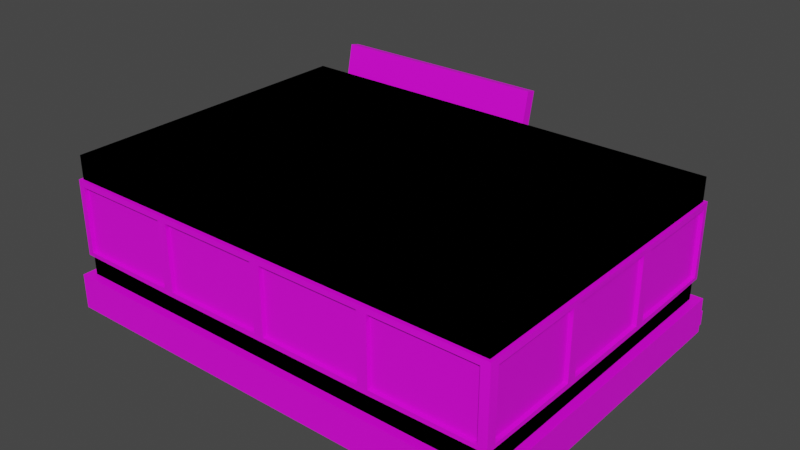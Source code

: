 # Source: Business_Building_Parts.blend  (saved by Blender 2.82.7; exported with 4.5.12 LTS)
import bpy
from mathutils import Matrix  # noqa: F401  (used for matrix-valued properties, if any)

bpy.ops.wm.read_factory_settings(use_empty=True)
scene = bpy.context.scene
scene.name = 'Scene'

# ---- images (referenced by path relative to the original .blend; pixels are not part of the script)
import os
ASSET_DIR = os.environ.get("B2B_ASSET_DIR", "")  # directory of the original .blend (textures are referenced by path, not embedded)
HERE = os.path.dirname(os.path.abspath(__file__))  # packed textures are extracted next to this script under _unpacked/

def load_image(name, relpath, width, height, colorspace="sRGB"):
    """Load a texture the original file referenced (path relative to the .blend, or extracted next to this script)."""
    p = next((c for c in (os.path.join(HERE, relpath), os.path.join(ASSET_DIR, relpath)) if relpath and os.path.exists(c)), "")
    if p:
        img = bpy.data.images.load(p, check_existing=True)
        img.name = name
    else:  # same state as the original file: an image datablock whose file is absent (Cycles renders it pink)
        img = bpy.data.images.new(name, width, height)
        img.source = "FILE"
        img.filepath = "//" + (relpath or name)
    img.colorspace_settings.name = colorspace
    return img
img_business_building_diffuse_texture_png = load_image('Business_Building_Diffuse_Texture.png', 'Business_Building_Diffuse_Texture.png', 1024, 1024, 'sRGB')

# ---- materials (node trees are filled in below, after node groups)
mat_business_building = bpy.data.materials.new('Business_Building')

# ---- node groups
ng_auto_smooth = bpy.data.node_groups.new('Auto Smooth', 'GeometryNodeTree')
_s = ng_auto_smooth.interface.new_socket(name='Geometry', in_out='OUTPUT', socket_type='NodeSocketGeometry')
_s = ng_auto_smooth.interface.new_socket(name='Geometry', in_out='INPUT', socket_type='NodeSocketGeometry')
_s = ng_auto_smooth.interface.new_socket(name='Angle', in_out='INPUT', socket_type='NodeSocketFloat')
_s.subtype = 'ANGLE'
_s.min_value = 0.0
_s.max_value = 3.142
ng_auto_smooth.is_modifier = True
_N = ng_auto_smooth.nodes; _L = ng_auto_smooth.links
n0 = _N.new('NodeGroupOutput'); n0.name = 'Group Output'; n0.location = (480, -100)
n1 = _N.new('NodeGroupInput'); n1.name = 'Group Input'; n1.location = (-420, -300)
n2 = _N.new('NodeGroupInput'); n2.name = 'Group Input.001'; n2.location = (-60, -100)
n3 = _N.new('GeometryNodeSetShadeSmooth'); n3.name = 'Set Shade Smooth'; n3.location = (120, -100)
n3.domain = 'EDGE'
n4 = _N.new('GeometryNodeSetShadeSmooth'); n4.name = 'Set Shade Smooth.001'; n4.location = (300, -100)
n5 = _N.new('GeometryNodeInputMeshEdgeAngle'); n5.name = 'Edge Angle'; n5.location = (-420, -220)
n6 = _N.new('GeometryNodeInputEdgeSmooth'); n6.name = 'Is Edge Smooth'; n6.location = (-60, -160)
n7 = _N.new('GeometryNodeInputShadeSmooth'); n7.name = 'Is Face Smooth'; n7.location = (-240, -340)
n8 = _N.new('FunctionNodeBooleanMath'); n8.name = 'Boolean Math'; n8.location = (-60, -220)
n9 = _N.new('FunctionNodeCompare'); n9.name = 'Compare'; n9.location = (-240, -180)
n9.operation = 'LESS_EQUAL'
_L.new(n5.outputs[0], n9.inputs[0])
_L.new(n4.outputs[0], n0.inputs[0])
_L.new(n1.outputs[1], n9.inputs[1])
_L.new(n9.outputs[0], n8.inputs[0])
_L.new(n7.outputs[0], n8.inputs[1])
_L.new(n2.outputs[0], n3.inputs[0])
_L.new(n6.outputs[0], n3.inputs[1])
_L.new(n3.outputs[0], n4.inputs[0])
_L.new(n8.outputs[0], n3.inputs[2])
n0.is_active_output = True

# ---- material node trees
mat_business_building.use_nodes = True; mat_business_building.node_tree.nodes.clear()
_N = mat_business_building.node_tree.nodes; _L = mat_business_building.node_tree.links
n0 = _N.new('ShaderNodeBsdfPrincipled'); n0.name = 'Principled BSDF'; n0.location = (10, 300)
n0.distribution = 'GGX'
n0.subsurface_method = 'BURLEY'
n0.inputs[3].default_value = 1.45
n0.inputs[27].default_value = (0.0, 0.0, 0.0, 1.0)
n0.inputs[28].default_value = 1.0
n1 = _N.new('ShaderNodeOutputMaterial'); n1.name = 'Material Output'; n1.location = (300, 300)
n2 = _N.new('ShaderNodeTexImage'); n2.name = 'Image Texture'; n2.location = (-280, 280)
n2.image = img_business_building_diffuse_texture_png
_L.new(n0.outputs[0], n1.inputs[0])
_L.new(n2.outputs[0], n0.inputs[0])
n1.is_active_output = True

# ---- world
world_world = bpy.data.worlds.new('World'); scene.world = world_world
world_world.use_nodes = True; world_world.node_tree.nodes.clear()
_N = world_world.node_tree.nodes; _L = world_world.node_tree.links
n0 = _N.new('ShaderNodeOutputWorld'); n0.name = 'World Output'; n0.location = (300, 300)
n1 = _N.new('ShaderNodeBackground'); n1.name = 'Background'; n1.location = (10, 300)
n1.inputs[0].default_value = (0.05088, 0.05088, 0.05088, 1.0)
_L.new(n1.outputs[0], n0.inputs[0])
n0.is_active_output = True
world_world.color = (0.05088, 0.05088, 0.05088)
world_world.use_sun_shadow = False
world_world.sun_shadow_jitter_overblur = 0.0

# ---- meshes
me_cube_010 = bpy.data.meshes.new('Cube.010')
me_cube_010.from_pydata([(5.1, -3.599, -7.451e-09), (5.1, -3.599, 0.3212), (-5.1, -3.599, -7.451e-09), (-5.1, -3.599, 0.3212), (5.1, 4.0, -7.451e-09), (5.1, 4.0, 0.3212), (-5.1, 4.0, -7.451e-09), (-5.1, 4.0, 0.3212), (4.738, -3.599, -7.451e-09), (1.458, -3.599, -7.451e-09), (1.458, -3.599, 0.3212), (4.738, -3.599, 0.3212), (1.458, 4.0, -7.451e-09), (4.738, 4.0, -7.451e-09), (4.738, 4.0, 0.3212), (1.458, 4.0, 0.3212), (4.738, 3.701, 0.3212), (1.458, 3.701, 0.3212), (1.458, 3.701, -7.451e-09), (4.738, 3.701, -7.451e-09), (4.738, 4.5, -7.451e-09), (1.458, 4.5, -7.451e-09), (-5.0, -3.5, 3.5), (5.0, -3.5, 3.5), (5.0, -3.5, 0.3212), (-5.0, -3.5, 0.3212), (-5.0, 3.5, 0.3212), (5.0, 3.5, 0.3212), (5.0, 3.5, 3.5), (-5.0, 3.5, 3.5), (1.458, 3.308, 0.3212), (4.738, 3.308, 0.3212), (1.458, 3.308, 2.694), (4.738, 3.308, 2.694), (4.738, 3.547, 2.694), (1.458, 3.547, 2.694), (4.738, 3.547, 0.3212), (1.458, 3.547, 0.3212), (4.738, 3.308, 3.068), (1.458, 3.308, 3.068), (4.738, 3.608, 2.694), (4.738, 3.691, 2.779), (4.738, 3.667, 2.719), (1.458, 3.691, 2.779), (1.458, 3.608, 2.694), (1.458, 3.667, 2.719), (4.738, 3.691, 2.984), (4.738, 3.608, 3.068), (4.738, 3.667, 3.044), (1.458, 3.608, 3.068), (1.458, 3.691, 2.984), (1.458, 3.667, 3.044), (4.738, 3.589, 0.4677), (4.738, 3.589, 0.4246), (4.738, 3.589, 0.5926), (4.738, 3.589, 0.5495), (4.738, 3.589, 0.7175), (4.738, 3.589, 0.6744), (4.738, 3.589, 0.8424), (4.738, 3.589, 0.7993), (4.738, 3.589, 0.9673), (4.738, 3.589, 0.9242), (4.738, 3.589, 1.092), (4.738, 3.589, 1.049), (4.738, 3.589, 1.217), (4.738, 3.589, 1.174), (4.738, 3.589, 1.342), (4.738, 3.589, 1.299), (4.738, 3.589, 1.467), (4.738, 3.589, 1.424), (4.738, 3.589, 1.592), (4.738, 3.589, 1.549), (4.738, 3.589, 1.717), (4.738, 3.589, 1.674), (4.738, 3.589, 1.842), (4.738, 3.589, 1.798), (4.738, 3.589, 1.966), (4.738, 3.589, 1.923), (4.738, 3.589, 2.091), (4.738, 3.589, 2.048), (4.738, 3.589, 2.216), (4.738, 3.589, 2.173), (4.738, 3.589, 2.341), (4.738, 3.589, 2.298), (4.738, 3.589, 2.466), (4.738, 3.589, 2.423), (4.738, 3.589, 2.591), (4.738, 3.589, 2.548), (1.458, 3.589, 2.548), (1.458, 3.589, 2.591), (1.458, 3.589, 2.423), (1.458, 3.589, 2.466), (1.458, 3.589, 2.298), (1.458, 3.589, 2.341), (1.458, 3.589, 2.173), (1.458, 3.589, 2.216), (1.458, 3.589, 2.048), (1.458, 3.589, 2.091), (1.458, 3.589, 1.923), (1.458, 3.589, 1.966), (1.458, 3.589, 1.798), (1.458, 3.589, 1.842), (1.458, 3.589, 1.674), (1.458, 3.589, 1.717), (1.458, 3.589, 1.549), (1.458, 3.589, 1.592), (1.458, 3.589, 1.424), (1.458, 3.589, 1.467), (1.458, 3.589, 1.299), (1.458, 3.589, 1.342), (1.458, 3.589, 1.174), (1.458, 3.589, 1.217), (1.458, 3.589, 1.049), (1.458, 3.589, 1.092), (1.458, 3.589, 0.9242), (1.458, 3.589, 0.9673), (1.458, 3.589, 0.7993), (1.458, 3.589, 0.8424), (1.458, 3.589, 0.6744), (1.458, 3.589, 0.7175), (1.458, 3.589, 0.5495), (1.458, 3.589, 0.5926), (1.458, 3.589, 0.4246), (1.458, 3.589, 0.4677), (4.738, 3.308, 2.617), (4.738, 3.308, 2.522), (4.738, 3.308, 2.492), (4.738, 3.308, 2.397), (4.738, 3.308, 2.367), (4.738, 3.308, 2.272), (4.738, 3.308, 2.242), (4.738, 3.308, 2.147), (4.738, 3.308, 2.117), (4.738, 3.308, 2.022), (4.738, 3.308, 1.992), (4.738, 3.308, 1.897), (4.738, 3.308, 1.868), (4.738, 3.308, 1.772), (4.738, 3.308, 1.743), (4.738, 3.308, 1.648), (4.738, 3.308, 1.618), (4.738, 3.308, 1.523), (4.738, 3.308, 1.493), (4.738, 3.308, 1.398), (4.738, 3.308, 1.368), (4.738, 3.308, 1.273), (4.738, 3.308, 1.243), (4.738, 3.308, 1.148), (4.738, 3.308, 1.118), (4.738, 3.308, 1.023), (4.738, 3.308, 0.9933), (4.738, 3.308, 0.8982), (4.738, 3.308, 0.8684), (4.738, 3.308, 0.7733), (4.738, 3.308, 0.7435), (4.738, 3.308, 0.6484), (4.738, 3.308, 0.6186), (4.738, 3.308, 0.5235), (4.738, 3.308, 0.4937), (4.738, 3.308, 0.3986), (1.458, 3.308, 0.3986), (1.458, 3.308, 0.4937), (1.458, 3.308, 0.5235), (1.458, 3.308, 0.6186), (1.458, 3.308, 0.6484), (1.458, 3.308, 0.7435), (1.458, 3.308, 0.7733), (1.458, 3.308, 0.8684), (1.458, 3.308, 0.8982), (1.458, 3.308, 0.9933), (1.458, 3.308, 1.023), (1.458, 3.308, 1.118), (1.458, 3.308, 1.148), (1.458, 3.308, 1.243), (1.458, 3.308, 1.273), (1.458, 3.308, 1.368), (1.458, 3.308, 1.398), (1.458, 3.308, 1.493), (1.458, 3.308, 1.523), (1.458, 3.308, 1.618), (1.458, 3.308, 1.648), (1.458, 3.308, 1.743), (1.458, 3.308, 1.772), (1.458, 3.308, 1.868), (1.458, 3.308, 1.897), (1.458, 3.308, 1.992), (1.458, 3.308, 2.022), (1.458, 3.308, 2.117), (1.458, 3.308, 2.147), (1.458, 3.308, 2.242), (1.458, 3.308, 2.272), (1.458, 3.308, 2.367), (1.458, 3.308, 2.397), (1.458, 3.308, 2.492), (1.458, 3.308, 2.522), (1.458, 3.308, 2.617), (4.738, 3.547, 2.522), (4.738, 3.547, 2.617), (4.738, 3.547, 2.397), (4.738, 3.547, 2.492), (4.738, 3.547, 2.272), (4.738, 3.547, 2.367), (4.738, 3.547, 2.147), (4.738, 3.547, 2.242), (4.738, 3.547, 2.022), (4.738, 3.547, 2.117), (4.738, 3.547, 1.897), (4.738, 3.547, 1.992), (4.738, 3.547, 1.772), (4.738, 3.547, 1.868), (4.738, 3.547, 1.648), (4.738, 3.547, 1.743), (4.738, 3.547, 1.523), (4.738, 3.547, 1.618), (4.738, 3.547, 1.398), (4.738, 3.547, 1.493), (4.738, 3.547, 1.273), (4.738, 3.547, 1.368), (4.738, 3.547, 1.148), (4.738, 3.547, 1.243), (4.738, 3.547, 1.023), (4.738, 3.547, 1.118), (4.738, 3.547, 0.8982), (4.738, 3.547, 0.9933), (4.738, 3.547, 0.7733), (4.738, 3.547, 0.8684), (4.738, 3.547, 0.6484), (4.738, 3.547, 0.7435), (4.738, 3.547, 0.5235), (4.738, 3.547, 0.6186), (4.738, 3.547, 0.3986), (4.738, 3.547, 0.4937), (1.458, 3.547, 0.4937), (1.458, 3.547, 0.3986), (1.458, 3.547, 0.6186), (1.458, 3.547, 0.5235), (1.458, 3.547, 0.7435), (1.458, 3.547, 0.6484), (1.458, 3.547, 0.8684), (1.458, 3.547, 0.7733), (1.458, 3.547, 0.9933), (1.458, 3.547, 0.8982), (1.458, 3.547, 1.118), (1.458, 3.547, 1.023), (1.458, 3.547, 1.243), (1.458, 3.547, 1.148), (1.458, 3.547, 1.368), (1.458, 3.547, 1.273), (1.458, 3.547, 1.493), (1.458, 3.547, 1.398), (1.458, 3.547, 1.618), (1.458, 3.547, 1.523), (1.458, 3.547, 1.743), (1.458, 3.547, 1.648), (1.458, 3.547, 1.868), (1.458, 3.547, 1.772), (1.458, 3.547, 1.992), (1.458, 3.547, 1.897), (1.458, 3.547, 2.117), (1.458, 3.547, 2.022), (1.458, 3.547, 2.242), (1.458, 3.547, 2.147), (1.458, 3.547, 2.367), (1.458, 3.547, 2.272), (1.458, 3.547, 2.492), (1.458, 3.547, 2.397), (1.458, 3.547, 2.617), (1.458, 3.547, 2.522)], [], [(7, 3, 10, 17, 15), (2, 3, 7, 6), (4, 5, 1, 0), (9, 10, 3, 2), (6, 7, 15, 12), (14, 16, 11, 1, 5), (8, 19, 13, 4, 0), (13, 14, 5, 4), (2, 6, 12, 18, 9), (12, 15, 17, 18), (10, 9, 8, 11), (0, 1, 11, 8), (17, 16, 20, 21), (14, 13, 19, 16), (11, 16, 17, 10), (19, 8, 9, 18), (18, 17, 21), (19, 18, 21, 20), (16, 19, 20), (25, 24, 23, 22), (29, 22, 23, 28), (26, 25, 22, 29), (25, 26, 27, 24), (29, 28, 27, 26), (24, 27, 28, 23), (125, 126, 199, 196), (199, 264, 267, 196), (31, 30, 37, 36), (30, 160, 233, 37), (32, 33, 38, 39), (197, 266, 35, 34), (38, 47, 49, 39), (39, 49, 51, 50, 43, 45, 44, 35, 32), (34, 40, 42, 41, 46, 48, 47, 38, 33), (41, 43, 50, 46), (40, 44, 45, 42), (42, 45, 43, 41), (46, 50, 51, 48), (48, 51, 49, 47), (34, 35, 44, 40), (161, 162, 235, 232), (163, 164, 237, 234), (165, 166, 239, 236), (167, 168, 241, 238), (169, 170, 243, 240), (171, 172, 245, 242), (173, 174, 247, 244), (175, 176, 249, 246), (177, 178, 251, 248), (179, 180, 253, 250), (181, 182, 255, 252), (183, 184, 257, 254), (185, 186, 259, 256), (187, 188, 261, 258), (189, 190, 263, 260), (191, 192, 265, 262), (193, 194, 267, 264), (195, 32, 35, 266), (126, 125, 194, 193), (128, 127, 192, 191), (130, 129, 190, 189), (132, 131, 188, 187), (134, 133, 186, 185), (136, 135, 184, 183), (138, 137, 182, 181), (140, 139, 180, 179), (142, 141, 178, 177), (144, 143, 176, 175), (146, 145, 174, 173), (148, 147, 172, 171), (150, 149, 170, 169), (152, 151, 168, 167), (154, 153, 166, 165), (156, 155, 164, 163), (158, 157, 162, 161), (31, 159, 160, 30), (123, 52, 53, 122), (36, 37, 233, 230), (231, 232, 235, 228), (229, 234, 237, 226), (227, 236, 239, 224), (225, 238, 241, 222), (223, 240, 243, 220), (221, 242, 245, 218), (219, 244, 247, 216), (217, 246, 249, 214), (215, 248, 251, 212), (213, 250, 253, 210), (211, 252, 255, 208), (209, 254, 257, 206), (207, 256, 259, 204), (205, 258, 261, 202), (203, 260, 263, 200), (201, 262, 265, 198), (159, 31, 36, 230), (157, 158, 231, 228), (155, 156, 229, 226), (153, 154, 227, 224), (151, 152, 225, 222), (149, 150, 223, 220), (147, 148, 221, 218), (145, 146, 219, 216), (143, 144, 217, 214), (141, 142, 215, 212), (139, 140, 213, 210), (137, 138, 211, 208), (135, 136, 209, 206), (133, 134, 207, 204), (131, 132, 205, 202), (129, 130, 203, 200), (127, 128, 201, 198), (124, 33, 32, 195), (161, 232, 233, 160), (163, 234, 235, 162), (165, 236, 237, 164), (167, 238, 239, 166), (169, 240, 241, 168), (171, 242, 243, 170), (173, 244, 245, 172), (175, 246, 247, 174), (177, 248, 249, 176), (179, 250, 251, 178), (181, 252, 253, 180), (183, 254, 255, 182), (185, 256, 257, 184), (187, 258, 259, 186), (189, 260, 261, 188), (191, 262, 263, 190), (193, 264, 265, 192), (195, 266, 267, 194), (125, 196, 197, 124), (127, 198, 199, 126), (129, 200, 201, 128), (131, 202, 203, 130), (133, 204, 205, 132), (135, 206, 207, 134), (137, 208, 209, 136), (139, 210, 211, 138), (141, 212, 213, 140), (143, 214, 215, 142), (145, 216, 217, 144), (147, 218, 219, 146), (149, 220, 221, 148), (151, 222, 223, 150), (153, 224, 225, 152), (155, 226, 227, 154), (157, 228, 229, 156), (159, 230, 231, 158), (244, 219, 64, 111), (220, 243, 112, 63), (257, 256, 99, 98), (211, 210, 73, 72), (242, 221, 62, 113), (243, 242, 113, 112), (222, 241, 114, 61), (196, 267, 88, 87), (197, 196, 87, 86), (223, 222, 61, 60), (240, 223, 60, 115), (266, 197, 86, 89), (224, 239, 116, 59), (255, 254, 101, 100), (198, 265, 90, 85), (209, 208, 75, 74), (238, 225, 58, 117), (264, 199, 84, 91), (158, 161, 160, 159), (156, 163, 162, 157), (154, 165, 164, 155), (152, 167, 166, 153), (150, 169, 168, 151), (148, 171, 170, 149), (146, 173, 172, 147), (144, 175, 174, 145), (142, 177, 176, 143), (140, 179, 178, 141), (138, 181, 180, 139), (136, 183, 182, 137), (134, 185, 184, 135), (132, 187, 186, 133), (130, 189, 188, 131), (128, 191, 190, 129), (126, 193, 192, 127), (124, 195, 194, 125), (33, 124, 197, 34), (121, 54, 55, 120), (119, 56, 57, 118), (117, 58, 59, 116), (115, 60, 61, 114), (113, 62, 63, 112), (111, 64, 65, 110), (109, 66, 67, 108), (107, 68, 69, 106), (105, 70, 71, 104), (103, 72, 73, 102), (101, 74, 75, 100), (99, 76, 77, 98), (97, 78, 79, 96), (95, 80, 81, 94), (93, 82, 83, 92), (91, 84, 85, 90), (89, 86, 87, 88), (225, 224, 59, 58), (199, 198, 85, 84), (245, 244, 111, 110), (218, 245, 110, 65), (246, 217, 66, 109), (213, 212, 71, 70), (259, 258, 97, 96), (216, 247, 108, 67), (233, 232, 123, 122), (248, 215, 68, 107), (227, 226, 57, 56), (201, 200, 83, 82), (214, 249, 106, 69), (247, 246, 109, 108), (250, 213, 70, 105), (215, 214, 69, 68), (261, 260, 95, 94), (212, 251, 104, 71), (235, 234, 121, 120), (252, 211, 72, 103), (229, 228, 55, 54), (203, 202, 81, 80), (210, 253, 102, 73), (249, 248, 107, 106), (254, 209, 74, 101), (217, 216, 67, 66), (263, 262, 93, 92), (208, 255, 100, 75), (237, 236, 119, 118), (256, 207, 76, 99), (231, 230, 53, 52), (205, 204, 79, 78), (206, 257, 98, 77), (251, 250, 105, 104), (258, 205, 78, 97), (232, 231, 52, 123), (219, 218, 65, 64), (265, 264, 91, 90), (204, 259, 96, 79), (239, 238, 117, 116), (230, 233, 122, 53), (260, 203, 80, 95), (234, 229, 54, 121), (207, 206, 77, 76), (202, 261, 94, 81), (253, 252, 103, 102), (228, 235, 120, 55), (262, 201, 82, 93), (236, 227, 56, 119), (221, 220, 63, 62), (267, 266, 89, 88), (200, 263, 92, 83), (241, 240, 115, 114), (226, 237, 118, 57)])
_uv = me_cube_010.uv_layers.new(name='UVMap')
_uv.uv.foreach_set('vector', [0.01227, 0.0007727, 0.1967, 0.0007728, 0.1967, 0.168, 0.02513, 0.168, 0.01227, 0.168, 0.3909, 0.7318, 0.3808, 0.7318, 0.3808, 0.5289, 0.3909, 0.5289, 0.6616, 0.9894, 0.6515, 0.9894, 0.6515, 0.7866, 0.6616, 0.7866, 0.9802, 0.3602, 0.9903, 0.3602, 0.9903, 0.5274, 0.9802, 0.5274, 0.008053, 0.0007727, 0.01227, 0.0007727, 0.01227, 0.168, 0.008053, 0.168, 0.01227, 0.2516, 0.02513, 0.2516, 0.1967, 0.2516, 0.1967, 0.2608, 0.01227, 0.2608, 0.3928, 0.2765, 0.2187, 0.2765, 0.2056, 0.2765, 0.2056, 0.2673, 0.3928, 0.2673, 0.008053, 0.2516, 0.01227, 0.2516, 0.01227, 0.2608, 0.008053, 0.2608, 0.3928, 0.5274, 0.2056, 0.5274, 0.2056, 0.3602, 0.2187, 0.3602, 0.3928, 0.3602, 0.8773, 0.506, 0.8874, 0.506, 0.8874, 0.5201, 0.8773, 0.5201, 0.9903, 0.3602, 0.9802, 0.3602, 0.9802, 0.2765, 0.9903, 0.2765, 0.9802, 0.2673, 0.9903, 0.2673, 0.9903, 0.2765, 0.9802, 0.2765, 0.02513, 0.168, 0.02513, 0.2516, 0.0007728, 0.2516, 0.0007728, 0.168, 0.8758, 0.5201, 0.8656, 0.5201, 0.8656, 0.506, 0.8758, 0.506, 0.1967, 0.2516, 0.02513, 0.2516, 0.02513, 0.168, 0.1967, 0.168, 0.2187, 0.2765, 0.3928, 0.2765, 0.3928, 0.3602, 0.2187, 0.3602, 0.8034, 0.265, 0.7933, 0.265, 0.8034, 0.2428, 0.2187, 0.2765, 0.2187, 0.3602, 0.1983, 0.3602, 0.1983, 0.2765, 0.8641, 0.5281, 0.854, 0.5281, 0.854, 0.506, 0.772, 0.5222, 0.772, 0.2673, 0.8524, 0.2673, 0.8524, 0.5222, 0.4243, 0.0007727, 0.5888, 0.0007728, 0.5888, 0.2557, 0.4243, 0.2557, 0.854, 0.4483, 0.854, 0.2673, 0.9344, 0.2673, 0.9344, 0.4483, 0.9325, 0.785, 0.7656, 0.785, 0.7656, 0.5301, 0.9325, 0.5301, 0.4243, 0.0007727, 0.4243, 0.2557, 0.3907, 0.2557, 0.3907, 0.0007727, 0.7775, 0.1818, 0.7775, 0.0007727, 0.8579, 0.0007727, 0.8579, 0.1818, 0.903, 0.4637, 0.903, 0.4644, 0.8968, 0.4644, 0.8968, 0.4637, 0.05389, 0.8494, 0.05389, 0.9331, 0.05358, 0.9331, 0.05358, 0.8494, 0.1402, 0.846, 0.1402, 0.9297, 0.1345, 0.9297, 0.1345, 0.846, 0.9045, 0.5193, 0.9045, 0.5174, 0.9107, 0.5174, 0.9107, 0.5193, 0.3481, 0.869, 0.3481, 0.7854, 0.3576, 0.7854, 0.3576, 0.869, 0.7232, 0.7866, 0.7232, 0.8702, 0.7224, 0.8702, 0.7224, 0.7866, 0.9008, 0.7866, 0.9079, 0.7866, 0.9079, 0.8702, 0.9008, 0.8702, 0.9045, 0.4499, 0.9123, 0.4499, 0.9138, 0.4505, 0.9144, 0.452, 0.9144, 0.4572, 0.9138, 0.4587, 0.9123, 0.4593, 0.9107, 0.4593, 0.9045, 0.4593, 0.8968, 0.4593, 0.8952, 0.4593, 0.8937, 0.4587, 0.8931, 0.4572, 0.8931, 0.452, 0.8937, 0.4505, 0.8952, 0.4499, 0.903, 0.4499, 0.903, 0.4593, 0.9129, 0.7866, 0.9129, 0.8702, 0.9107, 0.8702, 0.9107, 0.7866, 0.5788, 0.6137, 0.5788, 0.5301, 0.5805, 0.5301, 0.5805, 0.6137, 0.5805, 0.6137, 0.5805, 0.5301, 0.5816, 0.5301, 0.5816, 0.6137, 0.9107, 0.7866, 0.9107, 0.8702, 0.9095, 0.8702, 0.9095, 0.7866, 0.9095, 0.7866, 0.9095, 0.8702, 0.9079, 0.8702, 0.9079, 0.7866, 0.5774, 0.6137, 0.5774, 0.5301, 0.5788, 0.5301, 0.5788, 0.6137, 0.9045, 0.515, 0.9045, 0.5142, 0.9107, 0.5142, 0.9107, 0.515, 0.9045, 0.5118, 0.9045, 0.5111, 0.9107, 0.5111, 0.9107, 0.5118, 0.9045, 0.5087, 0.9045, 0.5079, 0.9107, 0.5079, 0.9107, 0.5087, 0.9045, 0.5055, 0.9045, 0.5047, 0.9107, 0.5047, 0.9107, 0.5055, 0.9045, 0.5023, 0.9045, 0.5016, 0.9107, 0.5016, 0.9107, 0.5023, 0.9045, 0.4992, 0.9045, 0.4984, 0.9107, 0.4984, 0.9107, 0.4992, 0.9045, 0.496, 0.9045, 0.4953, 0.9107, 0.4953, 0.9107, 0.496, 0.9045, 0.4929, 0.9045, 0.4921, 0.9107, 0.4921, 0.9107, 0.4929, 0.9045, 0.4897, 0.9045, 0.489, 0.9107, 0.489, 0.9107, 0.4897, 0.9045, 0.4865, 0.9045, 0.4858, 0.9107, 0.4858, 0.9107, 0.4865, 0.9045, 0.4834, 0.9045, 0.4826, 0.9107, 0.4826, 0.9107, 0.4834, 0.9045, 0.4802, 0.9045, 0.4795, 0.9107, 0.4795, 0.9107, 0.4802, 0.9045, 0.4771, 0.9045, 0.4763, 0.9107, 0.4763, 0.9107, 0.4771, 0.9045, 0.4739, 0.9045, 0.4732, 0.9107, 0.4732, 0.9107, 0.4739, 0.9045, 0.4707, 0.9045, 0.47, 0.9107, 0.47, 0.9107, 0.4707, 0.9045, 0.4676, 0.9045, 0.4668, 0.9107, 0.4668, 0.9107, 0.4676, 0.9045, 0.4644, 0.9045, 0.4637, 0.9107, 0.4637, 0.9107, 0.4644, 0.9045, 0.4613, 0.9045, 0.4593, 0.9107, 0.4593, 0.9107, 0.4613, 0.343, 0.7854, 0.3437, 0.7854, 0.3437, 0.869, 0.343, 0.869, 0.3398, 0.7854, 0.3406, 0.7854, 0.3406, 0.869, 0.3398, 0.869, 0.3367, 0.7854, 0.3374, 0.7854, 0.3374, 0.869, 0.3367, 0.869, 0.3335, 0.7854, 0.3343, 0.7854, 0.3343, 0.869, 0.3335, 0.869, 0.3303, 0.7854, 0.3311, 0.7854, 0.3311, 0.869, 0.3303, 0.869, 0.3272, 0.7854, 0.3279, 0.7854, 0.3279, 0.869, 0.3272, 0.869, 0.324, 0.7854, 0.3248, 0.7854, 0.3248, 0.869, 0.324, 0.869, 0.3209, 0.7854, 0.3216, 0.7854, 0.3216, 0.869, 0.3209, 0.869, 0.3177, 0.7854, 0.3185, 0.7854, 0.3185, 0.869, 0.3177, 0.869, 0.3145, 0.7854, 0.3153, 0.7854, 0.3153, 0.869, 0.3145, 0.869, 0.3114, 0.7854, 0.3121, 0.7854, 0.3121, 0.869, 0.3114, 0.869, 0.3082, 0.7854, 0.309, 0.7854, 0.309, 0.869, 0.3082, 0.869, 0.3051, 0.7854, 0.3058, 0.7854, 0.3058, 0.869, 0.3051, 0.869, 0.3019, 0.7854, 0.3027, 0.7854, 0.3027, 0.869, 0.3019, 0.869, 0.2987, 0.7854, 0.2995, 0.7854, 0.2995, 0.869, 0.2987, 0.869, 0.2956, 0.7854, 0.2963, 0.7854, 0.2963, 0.869, 0.2956, 0.869, 0.2924, 0.7854, 0.2932, 0.7854, 0.2932, 0.869, 0.2924, 0.869, 0.2881, 0.7854, 0.29, 0.7854, 0.29, 0.869, 0.2881, 0.869, 0.09888, 0.9331, 0.09888, 0.8494, 0.09934, 0.8494, 0.09934, 0.9331, 0.9545, 0.7866, 0.9545, 0.8702, 0.9537, 0.8702, 0.9537, 0.7866, 0.09763, 0.8494, 0.09763, 0.9331, 0.09732, 0.9331, 0.09732, 0.8494, 0.05032, 0.8494, 0.05032, 0.9331, 0.05001, 0.9331, 0.05001, 0.8494, 0.04319, 0.8494, 0.04319, 0.9331, 0.04287, 0.9331, 0.04287, 0.8494, 0.0615, 0.8494, 0.0615, 0.9331, 0.06118, 0.9331, 0.06118, 0.8494, 0.08693, 0.8494, 0.08693, 0.9331, 0.08661, 0.9331, 0.08661, 0.8494, 0.0905, 0.8494, 0.0905, 0.9331, 0.09018, 0.9331, 0.09018, 0.8494, 0.09406, 0.8494, 0.09406, 0.9331, 0.09375, 0.9331, 0.09375, 0.8494, 0.03605, 0.8494, 0.03605, 0.9331, 0.03574, 0.9331, 0.03574, 0.8494, 0.0722, 0.8494, 0.0722, 0.9331, 0.07189, 0.9331, 0.07189, 0.8494, 0.03962, 0.8494, 0.03962, 0.9331, 0.03931, 0.9331, 0.03931, 0.8494, 0.7618, 0.8461, 0.7618, 0.9297, 0.7614, 0.9297, 0.7614, 0.8461, 0.07577, 0.8494, 0.07577, 0.9331, 0.07545, 0.9331, 0.07545, 0.8494, 0.06863, 0.8494, 0.06863, 0.9331, 0.06832, 0.9331, 0.06832, 0.8494, 0.06507, 0.8494, 0.06507, 0.9331, 0.06475, 0.9331, 0.06475, 0.8494, 0.04676, 0.8494, 0.04676, 0.9331, 0.04644, 0.9331, 0.04644, 0.8494, 0.05793, 0.8494, 0.05793, 0.9331, 0.05762, 0.9331, 0.05762, 0.8494, 0.903, 0.5174, 0.903, 0.5193, 0.8968, 0.5193, 0.8968, 0.5174, 0.903, 0.5142, 0.903, 0.515, 0.8968, 0.515, 0.8968, 0.5142, 0.903, 0.5111, 0.903, 0.5118, 0.8968, 0.5118, 0.8968, 0.5111, 0.903, 0.5079, 0.903, 0.5087, 0.8968, 0.5087, 0.8968, 0.5079, 0.903, 0.5047, 0.903, 0.5055, 0.8968, 0.5055, 0.8968, 0.5047, 0.903, 0.5016, 0.903, 0.5023, 0.8968, 0.5023, 0.8968, 0.5016, 0.903, 0.4984, 0.903, 0.4992, 0.8968, 0.4992, 0.8968, 0.4984, 0.903, 0.4953, 0.903, 0.496, 0.8968, 0.496, 0.8968, 0.4953, 0.903, 0.4921, 0.903, 0.4929, 0.8968, 0.4929, 0.8968, 0.4921, 0.903, 0.489, 0.903, 0.4897, 0.8968, 0.4897, 0.8968, 0.489, 0.903, 0.4858, 0.903, 0.4865, 0.8968, 0.4865, 0.8968, 0.4858, 0.903, 0.4826, 0.903, 0.4834, 0.8968, 0.4834, 0.8968, 0.4826, 0.903, 0.4795, 0.903, 0.4802, 0.8968, 0.4802, 0.8968, 0.4795, 0.903, 0.4763, 0.903, 0.4771, 0.8968, 0.4771, 0.8968, 0.4763, 0.903, 0.4732, 0.903, 0.4739, 0.8968, 0.4739, 0.8968, 0.4732, 0.903, 0.47, 0.903, 0.4707, 0.8968, 0.4707, 0.8968, 0.47, 0.903, 0.4668, 0.903, 0.4676, 0.8968, 0.4676, 0.8968, 0.4668, 0.3461, 0.7854, 0.3481, 0.7854, 0.3481, 0.869, 0.3461, 0.869, 0.9045, 0.515, 0.9107, 0.515, 0.9107, 0.5174, 0.9045, 0.5174, 0.9045, 0.5118, 0.9107, 0.5118, 0.9107, 0.5142, 0.9045, 0.5142, 0.9045, 0.5087, 0.9107, 0.5087, 0.9107, 0.5111, 0.9045, 0.5111, 0.9045, 0.5055, 0.9107, 0.5055, 0.9107, 0.5079, 0.9045, 0.5079, 0.9045, 0.5023, 0.9107, 0.5023, 0.9107, 0.5047, 0.9045, 0.5047, 0.9045, 0.4992, 0.9107, 0.4992, 0.9107, 0.5016, 0.9045, 0.5016, 0.9045, 0.496, 0.9107, 0.496, 0.9107, 0.4984, 0.9045, 0.4984, 0.9045, 0.4929, 0.9107, 0.4929, 0.9107, 0.4953, 0.9045, 0.4953, 0.9045, 0.4897, 0.9107, 0.4897, 0.9107, 0.4921, 0.9045, 0.4921, 0.9045, 0.4865, 0.9107, 0.4865, 0.9107, 0.489, 0.9045, 0.489, 0.9045, 0.4834, 0.9107, 0.4834, 0.9107, 0.4858, 0.9045, 0.4858, 0.9045, 0.4802, 0.9107, 0.4802, 0.9107, 0.4826, 0.9045, 0.4826, 0.9045, 0.4771, 0.9107, 0.4771, 0.9107, 0.4795, 0.9045, 0.4795, 0.9045, 0.4739, 0.9107, 0.4739, 0.9107, 0.4763, 0.9045, 0.4763, 0.9045, 0.4707, 0.9107, 0.4707, 0.9107, 0.4732, 0.9045, 0.4732, 0.9045, 0.4676, 0.9107, 0.4676, 0.9107, 0.47, 0.9045, 0.47, 0.9045, 0.4644, 0.9107, 0.4644, 0.9107, 0.4668, 0.9045, 0.4668, 0.9045, 0.4613, 0.9107, 0.4613, 0.9107, 0.4637, 0.9045, 0.4637, 0.903, 0.4637, 0.8968, 0.4637, 0.8968, 0.4613, 0.903, 0.4613, 0.903, 0.4668, 0.8968, 0.4668, 0.8968, 0.4644, 0.903, 0.4644, 0.903, 0.47, 0.8968, 0.47, 0.8968, 0.4676, 0.903, 0.4676, 0.903, 0.4732, 0.8968, 0.4732, 0.8968, 0.4707, 0.903, 0.4707, 0.903, 0.4763, 0.8968, 0.4763, 0.8968, 0.4739, 0.903, 0.4739, 0.903, 0.4795, 0.8968, 0.4795, 0.8968, 0.4771, 0.903, 0.4771, 0.903, 0.4826, 0.8968, 0.4826, 0.8968, 0.4802, 0.903, 0.4802, 0.903, 0.4858, 0.8968, 0.4858, 0.8968, 0.4834, 0.903, 0.4834, 0.903, 0.489, 0.8968, 0.489, 0.8968, 0.4865, 0.903, 0.4865, 0.903, 0.4921, 0.8968, 0.4921, 0.8968, 0.4897, 0.903, 0.4897, 0.903, 0.4953, 0.8968, 0.4953, 0.8968, 0.4929, 0.903, 0.4929, 0.903, 0.4984, 0.8968, 0.4984, 0.8968, 0.496, 0.903, 0.496, 0.903, 0.5016, 0.8968, 0.5016, 0.8968, 0.4992, 0.903, 0.4992, 0.903, 0.5047, 0.8968, 0.5047, 0.8968, 0.5023, 0.903, 0.5023, 0.903, 0.5079, 0.8968, 0.5079, 0.8968, 0.5055, 0.903, 0.5055, 0.903, 0.5111, 0.8968, 0.5111, 0.8968, 0.5087, 0.903, 0.5087, 0.903, 0.5142, 0.8968, 0.5142, 0.8968, 0.5118, 0.903, 0.5118, 0.903, 0.5174, 0.8968, 0.5174, 0.8968, 0.515, 0.903, 0.515, 0.09406, 0.9331, 0.09406, 0.8494, 0.09532, 0.8494, 0.09532, 0.9331, 0.1065, 0.9331, 0.1065, 0.8494, 0.1077, 0.8494, 0.1077, 0.9331, 0.9107, 0.4795, 0.9107, 0.4771, 0.9118, 0.4777, 0.9118, 0.4788, 0.8968, 0.4834, 0.8968, 0.4858, 0.8957, 0.4851, 0.8957, 0.484, 0.0905, 0.9331, 0.0905, 0.8494, 0.09175, 0.8494, 0.09175, 0.9331, 0.9107, 0.5016, 0.9107, 0.4992, 0.9118, 0.4998, 0.9118, 0.5009, 0.3005, 0.8705, 0.3005, 0.9542, 0.2992, 0.9542, 0.2992, 0.8705, 0.1126, 0.9331, 0.1126, 0.8494, 0.1138, 0.8494, 0.1138, 0.9331, 0.8968, 0.4613, 0.8968, 0.4637, 0.8957, 0.463, 0.8957, 0.4619, 0.8968, 0.5023, 0.8968, 0.5047, 0.8957, 0.5041, 0.8957, 0.503, 0.08693, 0.9331, 0.08693, 0.8494, 0.08818, 0.8494, 0.08818, 0.9331, 0.7232, 0.8702, 0.7232, 0.7866, 0.7245, 0.7866, 0.7245, 0.8702, 0.2949, 0.8705, 0.2949, 0.9542, 0.2937, 0.9542, 0.2937, 0.8705, 0.9107, 0.4826, 0.9107, 0.4802, 0.9118, 0.4809, 0.9118, 0.482, 0.1021, 0.8494, 0.1021, 0.9331, 0.1009, 0.9331, 0.1009, 0.8494, 0.8968, 0.4802, 0.8968, 0.4826, 0.8957, 0.482, 0.8957, 0.4809, 0.0615, 0.9331, 0.0615, 0.8494, 0.06275, 0.8494, 0.06275, 0.9331, 0.05389, 0.9331, 0.05389, 0.8494, 0.05515, 0.8494, 0.05515, 0.9331, 0.2924, 0.7854, 0.2924, 0.869, 0.29, 0.869, 0.29, 0.7854, 0.2956, 0.7854, 0.2956, 0.869, 0.2932, 0.869, 0.2932, 0.7854, 0.2987, 0.7854, 0.2987, 0.869, 0.2963, 0.869, 0.2963, 0.7854, 0.3019, 0.7854, 0.3019, 0.869, 0.2995, 0.869, 0.2995, 0.7854, 0.3051, 0.7854, 0.3051, 0.869, 0.3027, 0.869, 0.3027, 0.7854, 0.3082, 0.7854, 0.3082, 0.869, 0.3058, 0.869, 0.3058, 0.7854, 0.3114, 0.7854, 0.3114, 0.869, 0.309, 0.869, 0.309, 0.7854, 0.3145, 0.7854, 0.3145, 0.869, 0.3121, 0.869, 0.3121, 0.7854, 0.3177, 0.7854, 0.3177, 0.869, 0.3153, 0.869, 0.3153, 0.7854, 0.3209, 0.7854, 0.3209, 0.869, 0.3185, 0.869, 0.3185, 0.7854, 0.324, 0.7854, 0.324, 0.869, 0.3216, 0.869, 0.3216, 0.7854, 0.3272, 0.7854, 0.3272, 0.869, 0.3248, 0.869, 0.3248, 0.7854, 0.3303, 0.7854, 0.3303, 0.869, 0.3279, 0.869, 0.3279, 0.7854, 0.3335, 0.7854, 0.3335, 0.869, 0.3311, 0.869, 0.3311, 0.7854, 0.3367, 0.7854, 0.3367, 0.869, 0.3343, 0.869, 0.3343, 0.7854, 0.3398, 0.7854, 0.3398, 0.869, 0.3374, 0.869, 0.3374, 0.7854, 0.343, 0.7854, 0.343, 0.869, 0.3406, 0.869, 0.3406, 0.7854, 0.3461, 0.7854, 0.3461, 0.869, 0.3437, 0.869, 0.3437, 0.7854, 0.903, 0.4593, 0.903, 0.4613, 0.8968, 0.4613, 0.8968, 0.4593, 0.05158, 0.9331, 0.05158, 0.8494, 0.05203, 0.8494, 0.05203, 0.9331, 0.04444, 0.9331, 0.04444, 0.8494, 0.0449, 0.8494, 0.0449, 0.9331, 0.06275, 0.9331, 0.06275, 0.8494, 0.06321, 0.8494, 0.06321, 0.9331, 0.08818, 0.9331, 0.08818, 0.8494, 0.08864, 0.8494, 0.08864, 0.9331, 0.09175, 0.9331, 0.09175, 0.8494, 0.0922, 0.8494, 0.0922, 0.9331, 0.09532, 0.9331, 0.09532, 0.8494, 0.09577, 0.8494, 0.09577, 0.9331, 0.03731, 0.9331, 0.03731, 0.8494, 0.03776, 0.8494, 0.03776, 0.9331, 0.07345, 0.9331, 0.07345, 0.8494, 0.07391, 0.8494, 0.07391, 0.9331, 0.04088, 0.9331, 0.04088, 0.8494, 0.04133, 0.8494, 0.04133, 0.9331, 0.763, 0.9297, 0.763, 0.8461, 0.7635, 0.8461, 0.7635, 0.9297, 0.07702, 0.9331, 0.07702, 0.8494, 0.07748, 0.8494, 0.07748, 0.9331, 0.06989, 0.9331, 0.06989, 0.8494, 0.07034, 0.8494, 0.07034, 0.9331, 0.06632, 0.9331, 0.06632, 0.8494, 0.06677, 0.8494, 0.06677, 0.9331, 0.04801, 0.9331, 0.04801, 0.8494, 0.04846, 0.8494, 0.04846, 0.9331, 0.05918, 0.9331, 0.05918, 0.8494, 0.05964, 0.8494, 0.05964, 0.9331, 0.05515, 0.9331, 0.05515, 0.8494, 0.0556, 0.8494, 0.0556, 0.9331, 0.7245, 0.8702, 0.7245, 0.7866, 0.7249, 0.7866, 0.7249, 0.8702, 0.8968, 0.5055, 0.8968, 0.5079, 0.8957, 0.5072, 0.8957, 0.5062, 0.8968, 0.4644, 0.8968, 0.4668, 0.8957, 0.4662, 0.8957, 0.4651, 0.9107, 0.4984, 0.9107, 0.496, 0.9118, 0.4967, 0.9118, 0.4978, 0.3576, 0.8705, 0.3576, 0.9542, 0.3563, 0.9542, 0.3563, 0.8705, 0.03605, 0.9331, 0.03605, 0.8494, 0.03731, 0.8494, 0.03731, 0.9331, 0.8968, 0.4865, 0.8968, 0.489, 0.8957, 0.4883, 0.8957, 0.4872, 0.9107, 0.4763, 0.9107, 0.4739, 0.9118, 0.4746, 0.9118, 0.4757, 0.2977, 0.8705, 0.2977, 0.9542, 0.2964, 0.9542, 0.2964, 0.8705, 0.9107, 0.5174, 0.9107, 0.515, 0.9118, 0.5156, 0.9118, 0.5167, 0.0722, 0.9331, 0.0722, 0.8494, 0.07345, 0.8494, 0.07345, 0.9331, 0.8968, 0.5087, 0.8968, 0.5111, 0.8957, 0.5104, 0.8957, 0.5093, 0.8968, 0.4676, 0.8968, 0.47, 0.8957, 0.4693, 0.8957, 0.4682, 0.9493, 0.7866, 0.9493, 0.8702, 0.9481, 0.8702, 0.9481, 0.7866, 0.9107, 0.4953, 0.9107, 0.4929, 0.9118, 0.4935, 0.9118, 0.4946, 0.03962, 0.9331, 0.03962, 0.8494, 0.04088, 0.8494, 0.04088, 0.9331, 0.8968, 0.4897, 0.8968, 0.4921, 0.8957, 0.4915, 0.8957, 0.4904, 0.9107, 0.4732, 0.9107, 0.4707, 0.9118, 0.4714, 0.9118, 0.4725, 0.2893, 0.8705, 0.2893, 0.9542, 0.2881, 0.9542, 0.2881, 0.8705, 0.9107, 0.5142, 0.9107, 0.5118, 0.9118, 0.5125, 0.9118, 0.5136, 0.7618, 0.9297, 0.7618, 0.8461, 0.763, 0.8461, 0.763, 0.9297, 0.8968, 0.5118, 0.8968, 0.5142, 0.8957, 0.5136, 0.8957, 0.5125, 0.8968, 0.4707, 0.8968, 0.4732, 0.8957, 0.4725, 0.8957, 0.4714, 0.9437, 0.7866, 0.9437, 0.8702, 0.9425, 0.8702, 0.9425, 0.7866, 0.9107, 0.4921, 0.9107, 0.4897, 0.9118, 0.4904, 0.9118, 0.4915, 0.07577, 0.9331, 0.07577, 0.8494, 0.07702, 0.8494, 0.07702, 0.9331, 0.8968, 0.4929, 0.8968, 0.4953, 0.8957, 0.4946, 0.8957, 0.4935, 0.9107, 0.47, 0.9107, 0.4676, 0.9118, 0.4682, 0.9118, 0.4693, 0.3548, 0.8705, 0.3548, 0.9542, 0.3535, 0.9542, 0.3535, 0.8705, 0.9107, 0.5111, 0.9107, 0.5087, 0.9118, 0.5093, 0.9118, 0.5104, 0.06863, 0.9331, 0.06863, 0.8494, 0.06989, 0.8494, 0.06989, 0.9331, 0.8968, 0.515, 0.8968, 0.5174, 0.8957, 0.5167, 0.8957, 0.5156, 0.8968, 0.4739, 0.8968, 0.4763, 0.8957, 0.4757, 0.8957, 0.4746, 0.3033, 0.8705, 0.3033, 0.9542, 0.302, 0.9542, 0.302, 0.8705, 0.9107, 0.489, 0.9107, 0.4865, 0.9118, 0.4872, 0.9118, 0.4883, 0.06507, 0.9331, 0.06507, 0.8494, 0.06632, 0.8494, 0.06632, 0.9331, 0.09763, 0.9331, 0.09763, 0.8494, 0.09888, 0.8494, 0.09888, 0.9331, 0.8968, 0.496, 0.8968, 0.4984, 0.8957, 0.4978, 0.8957, 0.4967, 0.9107, 0.4668, 0.9107, 0.4644, 0.9118, 0.4651, 0.9118, 0.4662, 0.111, 0.8494, 0.111, 0.9331, 0.1098, 0.9331, 0.1098, 0.8494, 0.9107, 0.5079, 0.9107, 0.5055, 0.9118, 0.5062, 0.9118, 0.5072, 0.9465, 0.7866, 0.9465, 0.8702, 0.9453, 0.8702, 0.9453, 0.7866, 0.04676, 0.9331, 0.04676, 0.8494, 0.04801, 0.8494, 0.04801, 0.9331, 0.05032, 0.9331, 0.05032, 0.8494, 0.05158, 0.8494, 0.05158, 0.9331, 0.8968, 0.4771, 0.8968, 0.4795, 0.8957, 0.4788, 0.8957, 0.4777, 0.1166, 0.8494, 0.1166, 0.9331, 0.1154, 0.9331, 0.1154, 0.8494, 0.9107, 0.4858, 0.9107, 0.4834, 0.9118, 0.484, 0.9118, 0.4851, 0.9521, 0.7866, 0.9521, 0.8702, 0.9509, 0.8702, 0.9509, 0.7866, 0.05793, 0.9331, 0.05793, 0.8494, 0.05918, 0.8494, 0.05918, 0.9331, 0.04319, 0.9331, 0.04319, 0.8494, 0.04444, 0.8494, 0.04444, 0.9331, 0.8968, 0.4992, 0.8968, 0.5016, 0.8957, 0.5009, 0.8957, 0.4998, 0.9107, 0.4637, 0.9107, 0.4613, 0.9118, 0.4619, 0.9118, 0.463, 0.1037, 0.9331, 0.1037, 0.8494, 0.1049, 0.8494, 0.1049, 0.9331, 0.9107, 0.5047, 0.9107, 0.5023, 0.9118, 0.503, 0.9118, 0.5041, 0.2921, 0.8705, 0.2921, 0.9542, 0.2909, 0.9542, 0.2909, 0.8705])
me_cube_010.materials.append(mat_business_building)
me_cube_010.use_remesh_fix_poles = True
me_cube_010.use_remesh_preserve_attributes = False
me_cube_010.use_mirror_vertex_groups = False
me_cube_010.update()
me_cube_033 = bpy.data.meshes.new('Cube.033')
me_cube_033.from_pydata([(-5.0, -3.5, 2.682e-07), (5.0, -3.5, 2.682e-07), (5.0, 3.5, 2.682e-07), (-5.0, 3.5, -1.878e-06), (5.0, 3.5, 0.292), (5.0, -3.5, 0.292), (-5.0, -3.5, 0.292), (-5.0, 3.5, 0.292), (5.124, 3.622, 2.682e-07), (5.124, -3.622, 2.682e-07), (-5.124, -3.622, 2.682e-07), (-5.124, 3.622, 2.682e-07), (5.124, 3.622, 0.292), (5.124, -3.622, 0.292), (-5.124, -3.622, 0.292), (-5.124, 3.622, 0.292), (5.0, 3.5, 0.292), (5.0, -3.5, 0.292), (-5.0, -3.5, 0.292), (-5.0, 3.5, 0.292), (5.0, 3.5, 3.5), (5.0, -3.5, 3.5), (-5.0, -3.5, 3.5), (-5.0, 3.5, 3.5), (-2.5, 3.5, 0.292), (-2.5, -3.5, 0.292), (3.442e-06, -3.5, 0.292), (2.5, -3.5, 0.292), (-5.0, -3.5, 2.97), (-5.0, -3.5, 1.256), (-5.0, 3.5, 1.256), (-5.0, 3.5, 2.97), (5.0, 3.5, 2.97), (5.0, 3.5, 1.256), (5.0, -3.5, 1.256), (5.0, -3.5, 2.97), (1.46e-06, 3.5, 0.292), (2.5, 3.5, 0.292), (2.5, -3.5, 3.5), (3.442e-06, -3.5, 3.5), (-2.5, -3.5, 3.5), (-2.5, 3.5, 3.5), (1.46e-06, 3.5, 3.5), (2.5, 3.5, 3.5), (2.5, -3.5, 2.97), (3.621e-06, -3.5, 2.97), (-2.5, -3.5, 2.97), (-2.5, -3.5, 1.256), (3.8e-06, -3.5, 1.256), (2.5, -3.5, 1.256), (-2.5, 3.5, 2.97), (1.46e-06, 3.5, 2.97), (2.5, 3.5, 2.97), (2.5, 3.5, 1.256), (1.46e-06, 3.5, 1.256), (-2.5, 3.5, 1.256), (5.0, 1.167, 0.292), (5.0, -1.167, 0.292), (-5.0, -1.167, 0.292), (-5.0, 1.167, 0.292), (5.0, 1.167, 3.5), (5.0, -1.167, 3.5), (-5.0, -1.167, 3.5), (-5.0, 1.167, 3.5), (5.0, 1.167, 2.97), (5.0, -1.167, 2.97), (5.0, -1.167, 1.256), (5.0, 1.167, 1.256), (-5.0, -1.167, 2.97), (-5.0, 1.167, 2.97), (-5.0, 1.167, 1.256), (-5.0, -1.167, 1.256), (-2.5, -1.167, 3.5), (-2.5, 1.167, 3.5), (2.787e-06, -1.167, 3.5), (2.116e-06, 1.167, 3.5), (2.5, -1.167, 3.5), (2.5, 1.167, 3.5), (-2.613, -3.5, 2.856), (-4.887, -3.5, 2.856), (-4.887, -3.5, 1.37), (-2.613, -3.5, 1.37), (2.613, 3.5, 2.856), (4.887, 3.5, 2.856), (4.887, 3.5, 1.37), (2.613, 3.5, 1.37), (5.0, -1.278, 2.856), (5.0, -3.388, 2.856), (5.0, -3.388, 1.37), (5.0, -1.278, 1.37), (-5.0, 1.278, 2.856), (-5.0, 3.388, 2.856), (-5.0, 3.388, 1.37), (-5.0, 1.278, 1.37), (-4.887, 3.5, 2.856), (-2.613, 3.5, 2.856), (-2.613, 3.5, 1.37), (-4.887, 3.5, 1.37), (-2.387, 3.5, 2.856), (-0.1134, 3.5, 2.856), (-0.1134, 3.5, 1.37), (-2.387, 3.5, 1.37), (0.1134, 3.5, 2.856), (2.387, 3.5, 2.856), (2.387, 3.5, 1.37), (0.1134, 3.5, 1.37), (4.887, -3.5, 2.856), (2.613, -3.5, 2.856), (2.613, -3.5, 1.37), (4.887, -3.5, 1.37), (2.387, -3.5, 2.856), (0.1134, -3.5, 2.856), (0.1134, -3.5, 1.37), (2.387, -3.5, 1.37), (-0.1134, -3.5, 2.856), (-2.387, -3.5, 2.856), (-2.387, -3.5, 1.37), (-0.1134, -3.5, 1.37), (-5.0, -3.388, 2.856), (-5.0, -1.278, 2.856), (-5.0, -1.278, 1.37), (-5.0, -3.388, 1.37), (-5.0, -1.055, 2.856), (-5.0, 1.055, 2.856), (-5.0, 1.055, 1.37), (-5.0, -1.055, 1.37), (5.0, 3.388, 2.856), (5.0, 1.278, 2.856), (5.0, 1.278, 1.37), (5.0, 3.388, 1.37), (5.0, 1.055, 2.856), (5.0, -1.055, 2.856), (5.0, -1.055, 1.37), (5.0, 1.055, 1.37), (-2.613, -3.423, 2.856), (-4.887, -3.423, 2.856), (-2.613, -3.423, 1.37), (-4.887, -3.423, 1.37), (2.613, 3.423, 2.856), (4.887, 3.423, 2.856), (2.613, 3.423, 1.37), (4.887, 3.423, 1.37), (4.922, -1.278, 2.856), (4.922, -3.388, 2.856), (4.922, -1.278, 1.37), (4.922, -3.388, 1.37), (-4.922, 1.278, 2.856), (-4.922, 3.388, 2.856), (-4.922, 1.278, 1.37), (-4.922, 3.388, 1.37), (-4.887, 3.423, 2.856), (-2.613, 3.423, 2.856), (-4.887, 3.423, 1.37), (-2.613, 3.423, 1.37), (-2.387, 3.423, 2.856), (-0.1134, 3.423, 2.856), (-2.387, 3.423, 1.37), (-0.1134, 3.423, 1.37), (0.1134, 3.423, 2.856), (2.387, 3.423, 2.856), (0.1134, 3.423, 1.37), (2.387, 3.423, 1.37), (4.887, -3.423, 2.856), (2.613, -3.423, 2.856), (4.887, -3.423, 1.37), (2.613, -3.423, 1.37), (2.387, -3.423, 2.856), (0.1134, -3.423, 2.856), (2.387, -3.423, 1.37), (0.1134, -3.423, 1.37), (-0.1134, -3.423, 2.856), (-2.387, -3.423, 2.856), (-0.1134, -3.423, 1.37), (-2.387, -3.423, 1.37), (-4.922, -3.388, 2.856), (-4.922, -1.278, 2.856), (-4.922, -3.388, 1.37), (-4.922, -1.278, 1.37), (-4.922, -1.055, 2.856), (-4.922, 1.055, 2.856), (-4.922, -1.055, 1.37), (-4.922, 1.055, 1.37), (4.922, 3.388, 2.856), (4.922, 1.278, 2.856), (4.922, 3.388, 1.37), (4.922, 1.278, 1.37), (4.922, 1.055, 2.856), (4.922, -1.055, 2.856), (4.922, 1.055, 1.37), (4.922, -1.055, 1.37), (5.063, -3.562, 1.256), (5.063, -3.562, 2.97), (-2.5, -3.588, 2.97), (-5.063, -3.562, 2.97), (-5.063, -3.562, 1.256), (2.5, -3.588, 1.256), (-5.063, 3.562, 1.256), (-5.063, 3.562, 2.97), (2.5, 3.588, 2.97), (5.063, 3.562, 2.97), (5.063, 3.562, 1.256), (-2.5, 3.588, 1.256), (5.09, -1.167, 2.97), (5.09, 1.167, 1.256), (-5.09, 1.167, 2.97), (-5.09, -1.167, 1.256), (2.5, -3.588, 2.97), (3.636e-06, -3.588, 2.97), (-2.5, -3.588, 1.256), (3.815e-06, -3.588, 1.256), (-2.5, 3.588, 2.97), (1.431e-06, 3.588, 2.97), (2.5, 3.588, 1.256), (1.431e-06, 3.588, 1.256), (5.09, 1.167, 2.97), (5.09, -1.167, 1.256), (-5.09, -1.167, 2.97), (-5.09, 1.167, 1.256), (-2.613, -3.588, 2.856), (-4.887, -3.588, 2.856), (-2.613, -3.588, 1.37), (-4.887, -3.588, 1.37), (2.613, 3.588, 2.856), (4.887, 3.588, 2.856), (2.613, 3.588, 1.37), (4.887, 3.588, 1.37), (5.09, -1.278, 2.856), (5.09, -3.388, 2.856), (5.09, -1.278, 1.37), (5.09, -3.388, 1.37), (-5.09, 1.278, 2.856), (-5.09, 3.388, 2.856), (-5.09, 1.278, 1.37), (-5.09, 3.388, 1.37), (-4.887, 3.588, 2.856), (-2.613, 3.588, 2.856), (-4.887, 3.588, 1.37), (-2.613, 3.588, 1.37), (-2.387, 3.588, 2.856), (-0.1134, 3.588, 2.856), (-2.387, 3.588, 1.37), (-0.1134, 3.588, 1.37), (0.1134, 3.588, 2.856), (2.387, 3.588, 2.856), (0.1134, 3.588, 1.37), (2.387, 3.588, 1.37), (4.887, -3.588, 2.856), (2.613, -3.588, 2.856), (4.887, -3.588, 1.37), (2.613, -3.588, 1.37), (2.387, -3.588, 2.856), (0.1134, -3.588, 2.856), (2.387, -3.588, 1.37), (0.1134, -3.588, 1.37), (-0.1134, -3.588, 2.856), (-2.387, -3.588, 2.856), (-0.1134, -3.588, 1.37), (-2.387, -3.588, 1.37), (-5.09, -3.388, 2.856), (-5.09, -1.278, 2.856), (-5.09, -3.388, 1.37), (-5.09, -1.278, 1.37), (-5.09, -1.055, 2.856), (-5.09, 1.055, 2.856), (-5.09, -1.055, 1.37), (-5.09, 1.055, 1.37), (5.09, 3.388, 2.856), (5.09, 1.278, 2.856), (5.09, 3.388, 1.37), (5.09, 1.278, 1.37), (5.09, 1.055, 2.856), (5.09, -1.055, 2.856), (5.09, 1.055, 1.37), (5.09, -1.055, 1.37)], [], [(3, 2, 1, 0), (7, 6, 5, 4), (1, 2, 8, 9), (3, 0, 10, 11), (4, 5, 13, 12), (6, 7, 15, 14), (11, 10, 14, 15), (9, 8, 12, 13), (8, 11, 15, 12), (10, 9, 13, 14), (7, 4, 12, 15), (5, 6, 14, 13), (2, 3, 11, 8), (0, 1, 9, 10), (76, 38, 21, 61), (27, 17, 34, 49), (56, 16, 33, 67), (64, 32, 20, 60), (58, 18, 29, 71), (24, 19, 30, 55), (50, 31, 23, 41), (28, 46, 40, 22), (68, 28, 22, 62), (110, 111, 167, 166), (123, 124, 181, 179), (84, 85, 140, 141), (125, 122, 178, 180), (44, 35, 21, 38), (46, 45, 39, 40), (45, 44, 38, 39), (83, 84, 141, 139), (122, 123, 179, 178), (85, 82, 138, 140), (96, 97, 152, 153), (82, 83, 139, 138), (95, 96, 153, 151), (32, 52, 43, 20), (52, 51, 42, 43), (51, 50, 41, 42), (16, 37, 53, 33), (37, 36, 54, 53), (36, 24, 55, 54), (18, 25, 47, 29), (25, 26, 48, 47), (26, 27, 49, 48), (62, 22, 40, 72), (72, 40, 39, 74), (74, 39, 38, 76), (42, 75, 77, 43), (75, 74, 76, 77), (41, 73, 75, 42), (73, 72, 74, 75), (23, 63, 73, 41), (63, 62, 72, 73), (97, 94, 150, 152), (108, 109, 164, 165), (94, 95, 151, 150), (107, 108, 165, 163), (31, 69, 63, 23), (69, 68, 62, 63), (19, 59, 70, 30), (59, 58, 71, 70), (35, 65, 61, 21), (65, 64, 60, 61), (17, 57, 66, 34), (57, 56, 67, 66), (43, 77, 60, 20), (77, 76, 61, 60), (29, 47, 208, 194), (100, 99, 239, 241), (45, 46, 192, 207), (98, 101, 240, 238), (113, 112, 253, 252), (99, 98, 238, 239), (44, 45, 207, 206), (112, 111, 251, 253), (35, 44, 206, 191), (110, 113, 252, 250), (125, 124, 265, 264), (111, 110, 250, 251), (70, 71, 205, 217), (124, 123, 263, 265), (85, 84, 225, 224), (30, 70, 217, 196), (122, 125, 264, 262), (84, 83, 223, 225), (68, 69, 204, 216), (123, 122, 262, 263), (82, 85, 224, 222), (97, 96, 237, 236), (28, 68, 216, 193), (83, 82, 222, 223), (96, 95, 235, 237), (66, 67, 203, 215), (94, 97, 236, 234), (109, 108, 249, 248), (34, 66, 215, 190), (95, 94, 234, 235), (108, 107, 247, 249), (64, 65, 202, 214), (106, 109, 248, 246), (32, 64, 214, 199), (121, 120, 261, 260), (71, 29, 194, 205), (107, 106, 246, 247), (120, 119, 259, 261), (81, 80, 221, 220), (69, 31, 197, 204), (118, 121, 260, 258), (133, 132, 273, 272), (80, 79, 219, 221), (67, 33, 200, 203), (119, 118, 258, 259), (132, 131, 271, 273), (78, 81, 220, 218), (93, 92, 233, 232), (65, 35, 191, 202), (130, 133, 272, 270), (79, 78, 218, 219), (92, 91, 231, 233), (55, 30, 196, 201), (131, 130, 270, 271), (90, 93, 232, 230), (105, 104, 245, 244), (134, 135, 137, 136), (138, 139, 141, 140), (142, 143, 145, 144), (146, 147, 149, 148), (150, 151, 153, 152), (154, 155, 157, 156), (158, 159, 161, 160), (162, 163, 165, 164), (166, 167, 169, 168), (170, 171, 173, 172), (174, 175, 177, 176), (178, 179, 181, 180), (182, 183, 185, 184), (186, 187, 189, 188), (124, 125, 180, 181), (113, 110, 166, 168), (111, 112, 169, 167), (98, 99, 155, 154), (112, 113, 168, 169), (101, 98, 154, 156), (99, 100, 157, 155), (86, 87, 143, 142), (100, 101, 156, 157), (89, 86, 142, 144), (126, 127, 183, 182), (87, 88, 145, 143), (129, 126, 182, 184), (88, 89, 144, 145), (127, 128, 185, 183), (114, 115, 171, 170), (128, 129, 184, 185), (117, 114, 170, 172), (115, 116, 173, 171), (102, 103, 159, 158), (116, 117, 172, 173), (105, 102, 158, 160), (103, 104, 161, 159), (90, 91, 147, 146), (104, 105, 160, 161), (93, 90, 146, 148), (130, 131, 187, 186), (91, 92, 149, 147), (78, 79, 135, 134), (133, 130, 186, 188), (92, 93, 148, 149), (81, 78, 134, 136), (131, 132, 189, 187), (118, 119, 175, 174), (79, 80, 137, 135), (132, 133, 188, 189), (121, 118, 174, 176), (80, 81, 136, 137), (119, 120, 177, 175), (106, 107, 163, 162), (120, 121, 176, 177), (109, 106, 162, 164), (192, 193, 219, 218), (193, 194, 221, 219), (194, 208, 220, 221), (208, 192, 218, 220), (198, 199, 223, 222), (199, 200, 225, 223), (200, 212, 224, 225), (212, 198, 222, 224), (202, 191, 227, 226), (191, 190, 229, 227), (190, 215, 228, 229), (215, 202, 226, 228), (204, 197, 231, 230), (197, 196, 233, 231), (196, 217, 232, 233), (217, 204, 230, 232), (197, 210, 235, 234), (210, 201, 237, 235), (201, 196, 236, 237), (196, 197, 234, 236), (210, 211, 239, 238), (211, 213, 241, 239), (213, 201, 240, 241), (201, 210, 238, 240), (211, 198, 243, 242), (198, 212, 245, 243), (212, 213, 244, 245), (213, 211, 242, 244), (191, 206, 247, 246), (206, 195, 249, 247), (195, 190, 248, 249), (190, 191, 246, 248), (206, 207, 251, 250), (207, 209, 253, 251), (209, 195, 252, 253), (195, 206, 250, 252), (207, 192, 255, 254), (192, 208, 257, 255), (208, 209, 256, 257), (209, 207, 254, 256), (193, 216, 259, 258), (216, 205, 261, 259), (205, 194, 260, 261), (194, 193, 258, 260), (216, 204, 263, 262), (204, 217, 265, 263), (217, 205, 264, 265), (205, 216, 262, 264), (199, 214, 267, 266), (214, 203, 269, 267), (203, 200, 268, 269), (200, 199, 266, 268), (214, 202, 271, 270), (202, 215, 273, 271), (215, 203, 272, 273), (203, 214, 270, 272), (87, 86, 226, 227), (101, 100, 241, 240), (47, 48, 209, 208), (86, 89, 228, 226), (127, 126, 266, 267), (48, 49, 195, 209), (88, 87, 227, 229), (126, 129, 268, 266), (31, 50, 210, 197), (89, 88, 229, 228), (128, 127, 267, 269), (115, 114, 254, 255), (50, 51, 211, 210), (46, 28, 193, 192), (129, 128, 269, 268), (114, 117, 256, 254), (51, 52, 198, 211), (116, 115, 255, 257), (103, 102, 242, 243), (33, 53, 212, 200), (49, 34, 190, 195), (117, 116, 257, 256), (102, 105, 244, 242), (53, 54, 213, 212), (104, 103, 243, 245), (54, 55, 201, 213), (52, 32, 199, 198), (91, 90, 230, 231)])
me_cube_033.polygons.foreach_set('use_smooth', [True] * 264)
_k = set([(8, 9), (8, 11), (8, 12), (9, 10), (9, 13), (10, 11), (10, 14), (11, 15), (12, 13), (12, 15), (13, 14), (14, 15), (16, 33), (16, 37), (16, 56), (17, 27), (17, 34), (17, 57), (18, 25), (18, 29), (18, 58), (19, 24), (19, 30), (19, 59), (20, 32), (20, 43), (20, 60), (21, 35), (21, 38), (21, 61), (22, 28), (22, 40), (22, 62), (23, 31), (23, 41), (23, 63), (24, 36), (25, 26), (26, 27), (28, 46), (28, 68), (29, 47), (29, 71), (30, 55), (30, 70), (31, 50), (31, 69), (32, 52), (32, 64), (33, 53), (33, 67), (34, 49), (34, 66), (35, 44), (35, 65), (36, 37), (38, 39), (39, 40), (41, 42), (42, 43), (44, 45), (45, 46), (47, 48), (48, 49), (50, 51), (51, 52), (53, 54), (54, 55), (56, 57), (58, 59), (60, 61), (62, 63), (64, 65), (66, 67), (68, 69), (70, 71), (78, 134), (78, 218), (79, 135), (79, 219), (80, 137), (80, 221), (81, 136), (81, 220), (82, 138), (82, 222), (83, 139), (83, 223), (84, 141), (84, 225), (85, 140), (85, 224), (86, 142), (86, 226), (87, 143), (87, 227), (88, 145), (88, 229), (89, 144), (89, 228), (90, 146), (90, 230), (91, 147), (91, 231), (92, 149), (92, 233), (93, 148), (93, 232), (94, 150), (94, 234), (95, 151), (95, 235), (96, 153), (96, 237), (97, 152), (97, 236), (98, 154), (98, 238), (99, 155), (99, 239), (100, 157), (100, 241), (101, 156), (101, 240), (102, 158), (102, 242), (103, 159), (103, 243), (104, 161), (104, 245), (105, 160), (105, 244), (106, 162), (106, 246), (107, 163), (107, 247), (108, 165), (108, 249), (109, 164), (109, 248), (110, 166), (110, 250), (111, 167), (111, 251), (112, 169), (112, 253), (113, 168), (113, 252), (114, 170), (114, 254), (115, 171), (115, 255), (116, 173), (116, 257), (117, 172), (117, 256), (118, 174), (118, 258), (119, 175), (119, 259), (120, 177), (120, 261), (121, 176), (121, 260), (122, 178), (122, 262), (123, 179), (123, 263), (124, 181), (124, 265), (125, 180), (125, 264), (126, 182), (126, 266), (127, 183), (127, 267), (128, 185), (128, 269), (129, 184), (129, 268), (130, 186), (130, 270), (131, 187), (131, 271), (132, 189), (132, 273), (133, 188), (133, 272), (134, 135), (134, 136), (135, 137), (136, 137), (138, 139), (138, 140), (139, 141), (140, 141), (142, 143), (142, 144), (143, 145), (144, 145), (146, 147), (146, 148), (147, 149), (148, 149), (150, 151), (150, 152), (151, 153), (152, 153), (154, 155), (154, 156), (155, 157), (156, 157), (158, 159), (158, 160), (159, 161), (160, 161), (162, 163), (162, 164), (163, 165), (164, 165), (166, 167), (166, 168), (167, 169), (168, 169), (170, 171), (170, 172), (171, 173), (172, 173), (174, 175), (174, 176), (175, 177), (176, 177), (178, 179), (178, 180), (179, 181), (180, 181), (182, 183), (182, 184), (183, 185), (184, 185), (186, 187), (186, 188), (187, 189), (188, 189), (190, 191), (190, 195), (190, 215), (191, 202), (191, 206), (192, 193), (192, 207), (193, 194), (193, 216), (194, 205), (194, 208), (195, 209), (196, 197), (196, 201), (196, 217), (197, 204), (197, 210), (198, 199), (198, 211), (199, 200), (199, 214), (200, 203), (200, 212), (201, 213), (202, 214), (203, 215), (204, 216), (205, 217), (206, 207), (208, 209), (210, 211), (212, 213), (218, 219), (218, 220), (219, 221), (220, 221), (222, 223), (222, 224), (223, 225), (224, 225), (226, 227), (226, 228), (227, 229), (228, 229), (230, 231), (230, 232), (231, 233), (232, 233), (234, 235), (234, 236), (235, 237), (236, 237), (238, 239), (238, 240), (239, 241), (240, 241), (242, 243), (242, 244), (243, 245), (244, 245), (246, 247), (246, 248), (247, 249), (248, 249), (250, 251), (250, 252), (251, 253), (252, 253), (254, 255), (254, 256), (255, 257), (256, 257), (258, 259), (258, 260), (259, 261), (260, 261), (262, 263), (262, 264), (263, 265), (264, 265), (266, 267), (266, 268), (267, 269), (268, 269), (270, 271), (270, 272), (271, 273), (272, 273)])
me_cube_033.attributes.new('sharp_edge', 'BOOLEAN', 'EDGE').data.foreach_set('value', [ (min(e.vertices), max(e.vertices)) in _k for e in me_cube_033.edges])
_k = {(8, 9): 1.0, (9, 10): 1.0, (10, 11): 1.0, (8, 11): 1.0, (12, 13): 1.0, (13, 14): 1.0, (14, 15): 1.0, (12, 15): 1.0, (10, 14): 1.0, (11, 15): 1.0, (8, 12): 1.0, (9, 13): 1.0, (17, 57): 1.0, (18, 25): 1.0, (19, 59): 1.0, (16, 37): 1.0, (21, 61): 1.0, (22, 40): 1.0, (23, 63): 1.0, (20, 43): 1.0, (42, 43): 1.0, (38, 39): 1.0, (24, 36): 1.0, (26, 27): 1.0, (41, 42): 1.0, (21, 38): 1.0, (19, 24): 1.0, (17, 27): 1.0, (23, 41): 1.0, (36, 37): 1.0, (25, 26): 1.0, (39, 40): 1.0, (28, 46): 1.0, (127, 267): 1.0, (34, 49): 1.0, (126, 266): 1.0, (32, 52): 1.0, (89, 228): 1.0, (30, 55): 1.0, (35, 65): 1.0, (33, 67): 1.0, (31, 69): 1.0, (29, 71): 1.0, (22, 28): 1.0, (21, 35): 1.0, (19, 30): 1.0, (18, 29): 1.0, (23, 31): 1.0, (17, 34): 1.0, (16, 33): 1.0, (20, 32): 1.0, (35, 44): 1.0, (44, 45): 1.0, (45, 46): 1.0, (29, 47): 1.0, (47, 48): 1.0, (48, 49): 1.0, (31, 50): 1.0, (50, 51): 1.0, (51, 52): 1.0, (33, 53): 1.0, (53, 54): 1.0, (54, 55): 1.0, (87, 227): 1.0, (86, 226): 1.0, (100, 241): 1.0, (16, 56): 1.0, (56, 57): 1.0, (18, 58): 1.0, (58, 59): 1.0, (20, 60): 1.0, (60, 61): 1.0, (22, 62): 1.0, (62, 63): 1.0, (32, 64): 1.0, (64, 65): 1.0, (34, 66): 1.0, (66, 67): 1.0, (28, 68): 1.0, (68, 69): 1.0, (30, 70): 1.0, (70, 71): 1.0, (101, 240): 1.0, (99, 239): 1.0, (98, 238): 1.0, (112, 253): 1.0, (113, 252): 1.0, (111, 251): 1.0, (110, 250): 1.0, (124, 265): 1.0, (125, 264): 1.0, (84, 225): 1.0, (123, 263): 1.0, (122, 262): 1.0, (85, 224): 1.0, (83, 223): 1.0, (82, 222): 1.0, (96, 237): 1.0, (97, 236): 1.0, (95, 235): 1.0, (94, 234): 1.0, (108, 249): 1.0, (109, 248): 1.0, (107, 247): 1.0, (106, 246): 1.0, (120, 261): 1.0, (121, 260): 1.0, (80, 221): 1.0, (119, 259): 1.0, (118, 258): 1.0, (132, 273): 1.0, (81, 220): 1.0, (133, 272): 1.0, (79, 219): 1.0, (78, 218): 1.0, (92, 233): 1.0, (91, 231): 1.0, (131, 271): 1.0, (130, 270): 1.0, (90, 230): 1.0, (93, 232): 1.0, (105, 244): 1.0, (104, 245): 1.0, (134, 135): 1.0, (134, 136): 1.0, (135, 137): 1.0, (136, 137): 1.0, (138, 139): 1.0, (138, 140): 1.0, (139, 141): 1.0, (140, 141): 1.0, (142, 143): 1.0, (142, 144): 1.0, (143, 145): 1.0, (144, 145): 1.0, (146, 147): 1.0, (146, 148): 1.0, (147, 149): 1.0, (148, 149): 1.0, (150, 151): 1.0, (150, 152): 1.0, (151, 153): 1.0, (152, 153): 1.0, (154, 155): 1.0, (154, 156): 1.0, (155, 157): 1.0, (156, 157): 1.0, (158, 159): 1.0, (158, 160): 1.0, (159, 161): 1.0, (160, 161): 1.0, (162, 163): 1.0, (162, 164): 1.0, (163, 165): 1.0, (164, 165): 1.0, (166, 167): 1.0, (166, 168): 1.0, (167, 169): 1.0, (168, 169): 1.0, (170, 171): 1.0, (170, 172): 1.0, (171, 173): 1.0, (172, 173): 1.0, (174, 175): 1.0, (174, 176): 1.0, (175, 177): 1.0, (176, 177): 1.0, (178, 179): 1.0, (178, 180): 1.0, (179, 181): 1.0, (180, 181): 1.0, (182, 183): 1.0, (182, 184): 1.0, (183, 185): 1.0, (184, 185): 1.0, (186, 187): 1.0, (186, 188): 1.0, (187, 189): 1.0, (188, 189): 1.0, (108, 165): 1.0, (107, 163): 1.0, (95, 151): 1.0, (94, 150): 1.0, (109, 164): 1.0, (97, 152): 1.0, (96, 153): 1.0, (83, 139): 1.0, (82, 138): 1.0, (85, 140): 1.0, (123, 179): 1.0, (122, 178): 1.0, (84, 141): 1.0, (125, 180): 1.0, (124, 181): 1.0, (111, 167): 1.0, (110, 166): 1.0, (113, 168): 1.0, (112, 169): 1.0, (99, 155): 1.0, (98, 154): 1.0, (101, 156): 1.0, (100, 157): 1.0, (87, 143): 1.0, (86, 142): 1.0, (89, 144): 1.0, (127, 183): 1.0, (126, 182): 1.0, (88, 145): 1.0, (129, 184): 1.0, (128, 185): 1.0, (115, 171): 1.0, (114, 170): 1.0, (117, 172): 1.0, (116, 173): 1.0, (103, 159): 1.0, (102, 158): 1.0, (105, 160): 1.0, (104, 161): 1.0, (91, 147): 1.0, (90, 146): 1.0, (93, 148): 1.0, (131, 187): 1.0, (130, 186): 1.0, (92, 149): 1.0, (79, 135): 1.0, (78, 134): 1.0, (133, 188): 1.0, (81, 136): 1.0, (132, 189): 1.0, (119, 175): 1.0, (118, 174): 1.0, (80, 137): 1.0, (121, 176): 1.0, (120, 177): 1.0, (106, 162): 1.0, (190, 191): 1.0, (192, 193): 1.0, (193, 194): 1.0, (190, 195): 1.0, (196, 197): 1.0, (198, 199): 1.0, (199, 200): 1.0, (196, 201): 1.0, (191, 202): 1.0, (200, 203): 1.0, (197, 204): 1.0, (194, 205): 1.0, (191, 206): 1.0, (206, 207): 1.0, (192, 207): 1.0, (194, 208): 1.0, (208, 209): 1.0, (195, 209): 1.0, (197, 210): 1.0, (210, 211): 1.0, (198, 211): 1.0, (200, 212): 1.0, (212, 213): 1.0, (201, 213): 1.0, (199, 214): 1.0, (202, 214): 1.0, (190, 215): 1.0, (203, 215): 1.0, (193, 216): 1.0, (204, 216): 1.0, (196, 217): 1.0, (205, 217): 1.0, (218, 219): 1.0, (218, 220): 1.0, (219, 221): 1.0, (220, 221): 1.0, (222, 223): 1.0, (222, 224): 1.0, (223, 225): 1.0, (224, 225): 1.0, (226, 227): 1.0, (226, 228): 1.0, (227, 229): 1.0, (228, 229): 1.0, (230, 231): 1.0, (230, 232): 1.0, (231, 233): 1.0, (232, 233): 1.0, (234, 235): 1.0, (234, 236): 1.0, (235, 237): 1.0, (236, 237): 1.0, (238, 239): 1.0, (238, 240): 1.0, (239, 241): 1.0, (240, 241): 1.0, (242, 243): 1.0, (242, 244): 1.0, (243, 245): 1.0, (244, 245): 1.0, (246, 247): 1.0, (246, 248): 1.0, (247, 249): 1.0, (248, 249): 1.0, (250, 251): 1.0, (250, 252): 1.0, (251, 253): 1.0, (252, 253): 1.0, (254, 255): 1.0, (254, 256): 1.0, (255, 257): 1.0, (256, 257): 1.0, (258, 259): 1.0, (258, 260): 1.0, (259, 261): 1.0, (260, 261): 1.0, (262, 263): 1.0, (262, 264): 1.0, (263, 265): 1.0, (264, 265): 1.0, (266, 267): 1.0, (266, 268): 1.0, (267, 269): 1.0, (268, 269): 1.0, (270, 271): 1.0, (270, 272): 1.0, (271, 273): 1.0, (272, 273): 1.0, (88, 229): 1.0, (129, 268): 1.0, (128, 269): 1.0, (114, 254): 1.0, (115, 255): 1.0, (117, 256): 1.0, (116, 257): 1.0, (102, 242): 1.0, (103, 243): 1.0}
me_cube_033.attributes.new('crease_edge', 'FLOAT', 'EDGE').data.foreach_set('value', [_k.get((min(e.vertices), max(e.vertices)), 0.0) for e in me_cube_033.edges])
_uv = me_cube_033.uv_layers.new(name='UVMap')
_uv.uv.foreach_set('vector', [0.7673, 0.2704, 0.7673, 0.5254, 0.5863, 0.5254, 0.5863, 0.2704, 0.5785, 0.5254, 0.3975, 0.5254, 0.3975, 0.2704, 0.5785, 0.2704, 0.5863, 0.5254, 0.7673, 0.5254, 0.7705, 0.5285, 0.5832, 0.5285, 0.7673, 0.2704, 0.5863, 0.2704, 0.5832, 0.2673, 0.7705, 0.2673, 0.5785, 0.2704, 0.3975, 0.2704, 0.3943, 0.2673, 0.5816, 0.2673, 0.3975, 0.5254, 0.5785, 0.5254, 0.5816, 0.5285, 0.3943, 0.5285, 0.8919, 0.9739, 0.8919, 0.7866, 0.8993, 0.7866, 0.8993, 0.9739, 0.883, 0.9739, 0.883, 0.7866, 0.8904, 0.7866, 0.8904, 0.9739, 0.9992, 0.2673, 0.9992, 0.5285, 0.9918, 0.5285, 0.9918, 0.2673, 0.9932, 0.0007728, 0.9932, 0.262, 0.9858, 0.262, 0.9858, 0.0007728, 0.5785, 0.5254, 0.5785, 0.2704, 0.5816, 0.2673, 0.5816, 0.5285, 0.3975, 0.2704, 0.3975, 0.5254, 0.3943, 0.5285, 0.3943, 0.2673, 0.7673, 0.5254, 0.7673, 0.2704, 0.7705, 0.2673, 0.7705, 0.5285, 0.5863, 0.2704, 0.5863, 0.5254, 0.5832, 0.5285, 0.5832, 0.2673, 0.2586, 0.5926, 0.1983, 0.5926, 0.1983, 0.5289, 0.2586, 0.5289, 0.9637, 0.4585, 0.9637, 0.5222, 0.9359, 0.5222, 0.9359, 0.4585, 0.3591, 0.8457, 0.3591, 0.7854, 0.3868, 0.7854, 0.3868, 0.8457, 0.6365, 0.8469, 0.6365, 0.7866, 0.6499, 0.7866, 0.6499, 0.8469, 0.4792, 0.8469, 0.4792, 0.7866, 0.507, 0.7866, 0.507, 0.8469, 0.9341, 0.5938, 0.9341, 0.5301, 0.9618, 0.5301, 0.9618, 0.5938, 0.9708, 0.06451, 0.9708, 0.0007728, 0.9842, 0.0007728, 0.9842, 0.06451, 0.9786, 0.2673, 0.9786, 0.331, 0.9652, 0.331, 0.9652, 0.2673, 0.6216, 0.8469, 0.6216, 0.7866, 0.635, 0.7866, 0.635, 0.8469, 0.7343, 0.8461, 0.7343, 0.904, 0.7323, 0.904, 0.7323, 0.8461, 0.5793, 0.7342, 0.5793, 0.7718, 0.5773, 0.7718, 0.5773, 0.7342, 0.7401, 0.8461, 0.7401, 0.904, 0.7381, 0.904, 0.7381, 0.8461, 0.3441, 0.9081, 0.3441, 0.8705, 0.3461, 0.8705, 0.3461, 0.9081, 0.9786, 0.4585, 0.9786, 0.5222, 0.9652, 0.5222, 0.9652, 0.4585, 0.9786, 0.331, 0.9786, 0.3948, 0.9652, 0.3948, 0.9652, 0.331, 0.9786, 0.3948, 0.9786, 0.4585, 0.9652, 0.4585, 0.9652, 0.3948, 0.6743, 0.8756, 0.6743, 0.9131, 0.6723, 0.9131, 0.6723, 0.8756, 0.7795, 0.9006, 0.7795, 0.8461, 0.7815, 0.8461, 0.7815, 0.9006, 0.6654, 0.9131, 0.6654, 0.8756, 0.6674, 0.8756, 0.6674, 0.9131, 0.6926, 0.8461, 0.6926, 0.904, 0.6906, 0.904, 0.6906, 0.8461, 0.7288, 0.904, 0.7288, 0.8461, 0.7308, 0.8461, 0.7308, 0.904, 0.686, 0.8756, 0.686, 0.9131, 0.684, 0.9131, 0.684, 0.8756, 0.9708, 0.2557, 0.9708, 0.192, 0.9842, 0.192, 0.9842, 0.2557, 0.9708, 0.192, 0.9708, 0.1282, 0.9842, 0.1282, 0.9842, 0.192, 0.9708, 0.1282, 0.9708, 0.06451, 0.9842, 0.06451, 0.9842, 0.1282, 0.9341, 0.785, 0.9341, 0.7213, 0.9618, 0.7213, 0.9618, 0.785, 0.9341, 0.7213, 0.9341, 0.6575, 0.9618, 0.6575, 0.9618, 0.7213, 0.9341, 0.6575, 0.9341, 0.5938, 0.9618, 0.5938, 0.9618, 0.6575, 0.9637, 0.2673, 0.9637, 0.331, 0.9359, 0.331, 0.9359, 0.2673, 0.9637, 0.331, 0.9637, 0.3948, 0.9359, 0.3948, 0.9359, 0.331, 0.9637, 0.3948, 0.9637, 0.4585, 0.9359, 0.4585, 0.9359, 0.3948, 0.2586, 0.7838, 0.1983, 0.7838, 0.1983, 0.7201, 0.2586, 0.7201, 0.2586, 0.7201, 0.1983, 0.7201, 0.1983, 0.6564, 0.2586, 0.6564, 0.2586, 0.6564, 0.1983, 0.6564, 0.1983, 0.5926, 0.2586, 0.5926, 0.3793, 0.6564, 0.3189, 0.6564, 0.3189, 0.5926, 0.3793, 0.5926, 0.3189, 0.6564, 0.2586, 0.6564, 0.2586, 0.5926, 0.3189, 0.5926, 0.3793, 0.7201, 0.3189, 0.7201, 0.3189, 0.6564, 0.3793, 0.6564, 0.3189, 0.7201, 0.2586, 0.7201, 0.2586, 0.6564, 0.3189, 0.6564, 0.3793, 0.7838, 0.3189, 0.7838, 0.3189, 0.7201, 0.3793, 0.7201, 0.3189, 0.7838, 0.2586, 0.7838, 0.2586, 0.7201, 0.3189, 0.7201, 0.9089, 0.9093, 0.9089, 0.8717, 0.9109, 0.8717, 0.9109, 0.9093, 0.7579, 0.904, 0.7579, 0.8461, 0.7599, 0.8461, 0.7599, 0.904, 0.6987, 0.904, 0.6987, 0.8461, 0.7007, 0.8461, 0.7007, 0.904, 0.8384, 0.8727, 0.8384, 0.9103, 0.8364, 0.9103, 0.8364, 0.8727, 0.6216, 0.9676, 0.6216, 0.9072, 0.635, 0.9072, 0.635, 0.9676, 0.6216, 0.9072, 0.6216, 0.8469, 0.635, 0.8469, 0.635, 0.9072, 0.4792, 0.9676, 0.4792, 0.9072, 0.507, 0.9072, 0.507, 0.9676, 0.4792, 0.9072, 0.4792, 0.8469, 0.507, 0.8469, 0.507, 0.9072, 0.6365, 0.9676, 0.6365, 0.9072, 0.6499, 0.9072, 0.6499, 0.9676, 0.6365, 0.9072, 0.6365, 0.8469, 0.6499, 0.8469, 0.6499, 0.9072, 0.3591, 0.9664, 0.3591, 0.906, 0.3868, 0.906, 0.3868, 0.9664, 0.3591, 0.906, 0.3591, 0.8457, 0.3868, 0.8457, 0.3868, 0.906, 0.3793, 0.5926, 0.3189, 0.5926, 0.3189, 0.5289, 0.3793, 0.5289, 0.3189, 0.5926, 0.2586, 0.5926, 0.2586, 0.5289, 0.3189, 0.5289, 0.5926, 0.003057, 0.5926, 0.06679, 0.5903, 0.06679, 0.591, 0.001442, 0.1711, 0.9165, 0.1711, 0.8789, 0.1734, 0.8789, 0.1734, 0.9165, 0.1841, 0.6586, 0.1841, 0.5949, 0.1863, 0.5949, 0.1863, 0.6586, 0.1812, 0.8789, 0.1812, 0.9165, 0.1789, 0.9165, 0.1789, 0.8789, 0.7737, 0.8461, 0.7737, 0.904, 0.7714, 0.904, 0.7714, 0.8461, 0.3907, 0.7854, 0.3907, 0.8433, 0.3884, 0.8433, 0.3884, 0.7854, 0.1841, 0.7224, 0.1841, 0.6586, 0.1863, 0.6586, 0.1863, 0.7224, 0.1279, 0.9103, 0.1279, 0.8727, 0.1301, 0.8727, 0.1301, 0.9103, 0.1841, 0.7861, 0.1841, 0.7224, 0.1863, 0.7224, 0.1857, 0.7877, 0.144, 0.8789, 0.144, 0.9165, 0.1418, 0.9165, 0.1418, 0.8789, 0.8037, 0.8461, 0.8037, 0.9006, 0.8014, 0.9006, 0.8014, 0.8461, 0.7343, 0.904, 0.7343, 0.8461, 0.7366, 0.8461, 0.7366, 0.904, 0.7133, 0.003057, 0.653, 0.003057, 0.653, 0.0007727, 0.7133, 0.0007727, 0.5793, 0.7718, 0.5793, 0.7342, 0.5816, 0.7342, 0.5816, 0.7718, 0.7401, 0.904, 0.7401, 0.8461, 0.7424, 0.8461, 0.7424, 0.904, 0.7736, 0.003057, 0.7133, 0.003057, 0.7133, 0.0007727, 0.7752, 0.001442, 0.3441, 0.8705, 0.3441, 0.9081, 0.3419, 0.9081, 0.3419, 0.8705, 0.6743, 0.9131, 0.6743, 0.8756, 0.6766, 0.8756, 0.6766, 0.9131, 0.1237, 0.5312, 0.06339, 0.5312, 0.06339, 0.5289, 0.1237, 0.5289, 0.7795, 0.8461, 0.7795, 0.9006, 0.7773, 0.9006, 0.7773, 0.8461, 0.6654, 0.8756, 0.6654, 0.9131, 0.6632, 0.9131, 0.6632, 0.8756, 0.6926, 0.904, 0.6926, 0.8461, 0.6949, 0.8461, 0.6949, 0.904, 0.1841, 0.5312, 0.1237, 0.5312, 0.1237, 0.5289, 0.1857, 0.5296, 0.7288, 0.8461, 0.7288, 0.904, 0.7265, 0.904, 0.7265, 0.8461, 0.686, 0.9131, 0.686, 0.8756, 0.6882, 0.8756, 0.6882, 0.9131, 0.653, 0.258, 0.7133, 0.258, 0.7133, 0.2603, 0.653, 0.2603, 0.9089, 0.8717, 0.9089, 0.9093, 0.9067, 0.9093, 0.9067, 0.8717, 0.7579, 0.8461, 0.7579, 0.904, 0.7556, 0.904, 0.7556, 0.8461, 0.5926, 0.258, 0.653, 0.258, 0.653, 0.2603, 0.591, 0.2596, 0.6987, 0.8461, 0.6987, 0.904, 0.6965, 0.904, 0.6965, 0.8461, 0.8384, 0.9103, 0.8384, 0.8727, 0.8407, 0.8727, 0.8407, 0.9103, 0.06339, 0.7861, 0.1237, 0.7861, 0.1237, 0.7884, 0.06339, 0.7884, 0.3092, 0.8705, 0.3092, 0.9081, 0.3069, 0.9081, 0.3069, 0.8705, 0.003057, 0.7861, 0.06339, 0.7861, 0.06339, 0.7884, 0.001442, 0.7877, 0.8095, 0.8461, 0.8095, 0.9006, 0.8073, 0.9006, 0.8073, 0.8461, 0.653, 0.003057, 0.5926, 0.003057, 0.591, 0.001442, 0.653, 0.0007727, 0.7518, 0.904, 0.7518, 0.8461, 0.7541, 0.8461, 0.7541, 0.904, 0.3322, 0.9081, 0.3322, 0.8705, 0.3345, 0.8705, 0.3345, 0.9081, 0.3907, 0.8449, 0.3907, 0.9028, 0.3884, 0.9028, 0.3884, 0.8449, 0.06339, 0.5312, 0.003057, 0.5312, 0.001442, 0.5296, 0.06339, 0.5289, 0.3267, 0.8705, 0.3267, 0.9081, 0.3244, 0.9081, 0.3244, 0.8705, 0.003057, 0.8494, 0.003057, 0.904, 0.0007728, 0.904, 0.0007728, 0.8494, 0.3205, 0.9081, 0.3205, 0.8705, 0.3228, 0.8705, 0.3228, 0.9081, 0.7133, 0.258, 0.7736, 0.258, 0.7752, 0.2596, 0.7133, 0.2603, 0.7979, 0.8461, 0.7979, 0.9006, 0.7956, 0.9006, 0.7956, 0.8461, 0.3147, 0.9081, 0.3147, 0.8705, 0.317, 0.8705, 0.317, 0.9081, 0.1223, 0.8727, 0.1223, 0.9103, 0.12, 0.9103, 0.12, 0.8727, 0.7921, 0.8461, 0.7921, 0.9006, 0.7898, 0.9006, 0.7898, 0.8461, 0.1237, 0.7861, 0.1841, 0.7861, 0.1857, 0.7877, 0.1237, 0.7884, 0.1557, 0.8789, 0.1557, 0.9165, 0.1534, 0.9165, 0.1534, 0.8789, 0.5793, 0.6732, 0.5793, 0.6152, 0.5816, 0.6152, 0.5816, 0.6732, 0.3497, 0.9081, 0.3497, 0.8705, 0.352, 0.8705, 0.352, 0.9081, 0.7736, 0.06679, 0.7736, 0.003057, 0.7752, 0.001442, 0.7759, 0.06679, 0.008884, 0.8494, 0.008884, 0.904, 0.006601, 0.904, 0.006601, 0.8494, 0.3383, 0.8705, 0.3383, 0.9081, 0.336, 0.9081, 0.336, 0.8705, 0.746, 0.904, 0.746, 0.8461, 0.7482, 0.8461, 0.7482, 0.904, 0.815, 0.1833, 0.815, 0.2413, 0.7775, 0.2413, 0.7775, 0.1833, 0.6632, 0.8445, 0.6632, 0.7866, 0.7007, 0.7866, 0.7007, 0.8445, 0.1181, 0.8445, 0.1181, 0.7899, 0.1557, 0.7899, 0.1557, 0.8445, 0.8814, 0.8427, 0.8814, 0.8972, 0.8438, 0.8972, 0.8438, 0.8427, 0.7265, 0.8445, 0.7265, 0.7866, 0.7641, 0.7866, 0.7641, 0.8445, 0.7656, 0.8445, 0.7656, 0.7866, 0.8032, 0.7866, 0.8032, 0.8445, 0.0399, 0.8479, 0.0399, 0.7899, 0.07748, 0.7899, 0.07748, 0.8479, 0.0007728, 0.8479, 0.0007728, 0.7899, 0.03835, 0.7899, 0.03835, 0.8479, 0.8047, 0.8445, 0.8047, 0.7866, 0.8423, 0.7866, 0.8423, 0.8445, 0.07902, 0.8479, 0.07902, 0.7899, 0.1166, 0.7899, 0.1166, 0.8479, 0.1949, 0.7899, 0.1949, 0.8445, 0.1573, 0.8445, 0.1573, 0.7899, 0.8542, 0.1833, 0.8542, 0.2379, 0.8166, 0.2379, 0.8166, 0.1833, 0.8915, 0.4499, 0.8915, 0.5044, 0.854, 0.5044, 0.854, 0.4499, 0.8814, 0.7866, 0.8814, 0.8411, 0.8438, 0.8411, 0.8438, 0.7866, 0.8037, 0.9006, 0.8037, 0.8461, 0.8057, 0.8461, 0.8057, 0.9006, 0.144, 0.9165, 0.144, 0.8789, 0.146, 0.8789, 0.146, 0.9165, 0.1279, 0.8727, 0.1279, 0.9103, 0.1259, 0.9103, 0.1259, 0.8727, 0.3907, 0.8433, 0.3907, 0.7854, 0.3927, 0.7854, 0.3927, 0.8433, 0.7737, 0.904, 0.7737, 0.8461, 0.7757, 0.8461, 0.7757, 0.904, 0.1812, 0.9165, 0.1812, 0.8789, 0.1832, 0.8789, 0.1832, 0.9165, 0.1711, 0.8789, 0.1711, 0.9165, 0.1691, 0.9165, 0.1691, 0.8789, 0.01443, 0.8494, 0.01443, 0.904, 0.01243, 0.904, 0.01243, 0.8494, 0.5793, 0.6747, 0.5793, 0.7327, 0.5773, 0.7327, 0.5773, 0.6747, 0.1499, 0.9165, 0.1499, 0.8789, 0.1519, 0.8789, 0.1519, 0.9165, 0.02054, 0.904, 0.02054, 0.8494, 0.02254, 0.8494, 0.02254, 0.904, 0.1612, 0.8789, 0.1612, 0.9165, 0.1592, 0.9165, 0.1592, 0.8789, 0.1929, 0.9165, 0.1929, 0.8789, 0.1949, 0.8789, 0.1949, 0.9165, 0.0322, 0.904, 0.0322, 0.8494, 0.03419, 0.8494, 0.03419, 0.904, 0.1867, 0.8789, 0.1867, 0.9165, 0.1847, 0.9165, 0.1847, 0.8789, 0.7676, 0.8461, 0.7676, 0.904, 0.7656, 0.904, 0.7656, 0.8461, 0.02608, 0.8494, 0.02608, 0.904, 0.02408, 0.904, 0.02408, 0.8494, 0.827, 0.9103, 0.827, 0.8727, 0.829, 0.8727, 0.829, 0.9103, 0.6801, 0.8756, 0.6801, 0.9131, 0.6781, 0.9131, 0.6781, 0.8756, 0.8154, 0.904, 0.8154, 0.8461, 0.8174, 0.8461, 0.8174, 0.904, 0.8212, 0.904, 0.8212, 0.8461, 0.8232, 0.8461, 0.8232, 0.904, 0.8329, 0.9103, 0.8329, 0.8727, 0.8349, 0.8727, 0.8349, 0.9103, 0.9028, 0.8717, 0.9028, 0.9093, 0.9008, 0.9093, 0.9008, 0.8717, 0.7854, 0.9006, 0.7854, 0.8461, 0.7874, 0.8461, 0.7874, 0.9006, 0.746, 0.8461, 0.746, 0.904, 0.744, 0.904, 0.744, 0.8461, 0.3383, 0.9081, 0.3383, 0.8705, 0.3403, 0.8705, 0.3403, 0.9081, 0.008884, 0.904, 0.008884, 0.8494, 0.01088, 0.8494, 0.01088, 0.904, 0.3497, 0.8705, 0.3497, 0.9081, 0.3477, 0.9081, 0.3477, 0.8705, 0.5793, 0.6152, 0.5793, 0.6732, 0.5773, 0.6732, 0.5773, 0.6152, 0.1557, 0.9165, 0.1557, 0.8789, 0.1577, 0.8789, 0.1577, 0.9165, 0.7921, 0.9006, 0.7921, 0.8461, 0.7941, 0.8461, 0.7941, 0.9006, 0.1223, 0.9103, 0.1223, 0.8727, 0.1243, 0.8727, 0.1243, 0.9103, 0.3147, 0.8705, 0.3147, 0.9081, 0.3127, 0.9081, 0.3127, 0.8705, 0.7979, 0.9006, 0.7979, 0.8461, 0.7999, 0.8461, 0.7999, 0.9006, 0.3205, 0.8705, 0.3205, 0.9081, 0.3185, 0.9081, 0.3185, 0.8705, 0.003057, 0.904, 0.003057, 0.8494, 0.005055, 0.8494, 0.005055, 0.904, 0.3267, 0.9081, 0.3267, 0.8705, 0.3287, 0.8705, 0.3287, 0.9081, 0.3907, 0.9028, 0.3907, 0.8449, 0.3927, 0.8449, 0.3927, 0.9028, 0.3322, 0.8705, 0.3322, 0.9081, 0.3302, 0.9081, 0.3302, 0.8705, 0.7518, 0.8461, 0.7518, 0.904, 0.7498, 0.904, 0.7498, 0.8461, 0.8095, 0.9006, 0.8095, 0.8461, 0.8115, 0.8461, 0.8115, 0.9006, 0.3092, 0.9081, 0.3092, 0.8705, 0.3112, 0.8705, 0.3112, 0.9081, 0.9028, 0.1936, 0.9028, 0.2589, 0.8999, 0.2544, 0.8999, 0.1965, 0.9028, 0.2589, 0.8594, 0.2589, 0.8623, 0.2544, 0.8999, 0.2544, 0.8594, 0.2589, 0.8594, 0.1936, 0.8623, 0.1965, 0.8623, 0.2544, 0.8594, 0.1936, 0.9028, 0.1936, 0.8999, 0.1965, 0.8623, 0.1965, 0.9477, 0.1936, 0.9477, 0.2589, 0.9448, 0.2544, 0.9448, 0.1965, 0.9477, 0.2589, 0.9043, 0.2589, 0.9072, 0.2544, 0.9448, 0.2544, 0.9043, 0.2589, 0.9043, 0.1936, 0.9072, 0.1965, 0.9072, 0.2544, 0.9043, 0.1936, 0.9477, 0.1936, 0.9448, 0.1965, 0.9072, 0.1965, 0.2416, 0.9077, 0.2416, 0.9696, 0.2387, 0.9651, 0.2387, 0.9106, 0.2416, 0.9696, 0.1983, 0.9696, 0.2011, 0.9651, 0.2387, 0.9651, 0.1983, 0.9696, 0.1983, 0.9077, 0.2011, 0.9106, 0.2011, 0.9651, 0.1983, 0.9077, 0.2416, 0.9077, 0.2387, 0.9106, 0.2011, 0.9106, 0.2865, 0.9077, 0.2865, 0.9696, 0.2836, 0.9651, 0.2836, 0.9106, 0.2865, 0.9696, 0.2432, 0.9696, 0.2461, 0.9651, 0.2836, 0.9651, 0.2432, 0.9696, 0.2432, 0.9077, 0.2461, 0.9106, 0.2461, 0.9651, 0.2432, 0.9077, 0.2865, 0.9077, 0.2836, 0.9106, 0.2461, 0.9106, 0.9477, 0.0007727, 0.9477, 0.06612, 0.9448, 0.06323, 0.9448, 0.005278, 0.9477, 0.06612, 0.9043, 0.06612, 0.9072, 0.06323, 0.9448, 0.06323, 0.9043, 0.06612, 0.9043, 0.0007727, 0.9072, 0.005278, 0.9072, 0.06323, 0.9043, 0.0007727, 0.9477, 0.0007727, 0.9448, 0.005278, 0.9072, 0.005278, 0.9477, 0.06612, 0.9477, 0.1299, 0.9448, 0.127, 0.9448, 0.06901, 0.9477, 0.1299, 0.9043, 0.1299, 0.9072, 0.127, 0.9448, 0.127, 0.9043, 0.1299, 0.9043, 0.06612, 0.9072, 0.06901, 0.9072, 0.127, 0.9043, 0.06612, 0.9477, 0.06612, 0.9448, 0.06901, 0.9072, 0.06901, 0.9477, 0.1299, 0.9477, 0.1936, 0.9448, 0.1907, 0.9448, 0.1327, 0.9477, 0.1936, 0.9043, 0.1936, 0.9072, 0.1907, 0.9448, 0.1907, 0.9043, 0.1936, 0.9043, 0.1299, 0.9072, 0.1327, 0.9072, 0.1907, 0.9043, 0.1299, 0.9477, 0.1299, 0.9448, 0.1327, 0.9072, 0.1327, 0.9028, 0.0007727, 0.9028, 0.06612, 0.8999, 0.06323, 0.8999, 0.005278, 0.9028, 0.06612, 0.8594, 0.06612, 0.8623, 0.06323, 0.8999, 0.06323, 0.8594, 0.06612, 0.8594, 0.0007727, 0.8623, 0.005278, 0.8623, 0.06323, 0.8594, 0.0007727, 0.9028, 0.0007727, 0.8999, 0.005278, 0.8623, 0.005278, 0.9028, 0.06612, 0.9028, 0.1299, 0.8999, 0.127, 0.8999, 0.06901, 0.9028, 0.1299, 0.8594, 0.1299, 0.8623, 0.127, 0.8999, 0.127, 0.8594, 0.1299, 0.8594, 0.06612, 0.8623, 0.06901, 0.8623, 0.127, 0.8594, 0.06612, 0.9028, 0.06612, 0.8999, 0.06901, 0.8623, 0.06901, 0.9028, 0.1299, 0.9028, 0.1936, 0.8999, 0.1907, 0.8999, 0.1327, 0.9028, 0.1936, 0.8594, 0.1936, 0.8623, 0.1907, 0.8999, 0.1907, 0.8594, 0.1936, 0.8594, 0.1299, 0.8623, 0.1327, 0.8623, 0.1907, 0.8594, 0.1299, 0.9028, 0.1299, 0.8999, 0.1327, 0.8623, 0.1327, 0.2865, 0.7854, 0.2865, 0.8473, 0.2836, 0.8444, 0.2836, 0.7899, 0.2865, 0.8473, 0.2432, 0.8473, 0.2461, 0.8444, 0.2836, 0.8444, 0.2432, 0.8473, 0.2432, 0.7854, 0.2461, 0.7899, 0.2461, 0.8444, 0.2432, 0.7854, 0.2865, 0.7854, 0.2836, 0.7899, 0.2461, 0.7899, 0.2865, 0.8473, 0.2865, 0.9077, 0.2836, 0.9048, 0.2836, 0.8502, 0.2865, 0.9077, 0.2432, 0.9077, 0.2461, 0.9048, 0.2836, 0.9048, 0.2432, 0.9077, 0.2432, 0.8473, 0.2461, 0.8502, 0.2461, 0.9048, 0.2432, 0.8473, 0.2865, 0.8473, 0.2836, 0.8502, 0.2461, 0.8502, 0.2416, 0.7854, 0.2416, 0.8473, 0.2387, 0.8444, 0.2387, 0.7899, 0.2416, 0.8473, 0.1983, 0.8473, 0.2011, 0.8444, 0.2387, 0.8444, 0.1983, 0.8473, 0.1983, 0.7854, 0.2011, 0.7899, 0.2011, 0.8444, 0.1983, 0.7854, 0.2416, 0.7854, 0.2387, 0.7899, 0.2011, 0.7899, 0.2416, 0.8473, 0.2416, 0.9077, 0.2387, 0.9048, 0.2387, 0.8502, 0.2416, 0.9077, 0.1983, 0.9077, 0.2011, 0.9048, 0.2387, 0.9048, 0.1983, 0.9077, 0.1983, 0.8473, 0.2011, 0.8502, 0.2011, 0.9048, 0.1983, 0.8473, 0.2416, 0.8473, 0.2387, 0.8502, 0.2011, 0.8502, 0.01443, 0.904, 0.01443, 0.8494, 0.01671, 0.8494, 0.01671, 0.904, 0.5793, 0.7327, 0.5793, 0.6747, 0.5816, 0.6747, 0.5816, 0.7327, 0.5926, 0.06679, 0.5926, 0.1305, 0.5903, 0.1305, 0.5903, 0.06679, 0.1499, 0.8789, 0.1499, 0.9165, 0.1476, 0.9165, 0.1476, 0.8789, 0.02054, 0.8494, 0.02054, 0.904, 0.01826, 0.904, 0.01826, 0.8494, 0.5926, 0.1305, 0.5926, 0.1943, 0.5903, 0.1943, 0.5903, 0.1305, 0.1612, 0.9165, 0.1612, 0.8789, 0.1635, 0.8789, 0.1635, 0.9165, 0.1929, 0.8789, 0.1929, 0.9165, 0.1906, 0.9165, 0.1906, 0.8789, 0.003057, 0.5312, 0.003057, 0.5949, 0.0007728, 0.5949, 0.001442, 0.5296, 0.0322, 0.8494, 0.0322, 0.904, 0.02991, 0.904, 0.02991, 0.8494, 0.1867, 0.9165, 0.1867, 0.8789, 0.189, 0.8789, 0.189, 0.9165, 0.7676, 0.904, 0.7676, 0.8461, 0.7699, 0.8461, 0.7699, 0.904, 0.003057, 0.5949, 0.003057, 0.6586, 0.0007728, 0.6586, 0.0007728, 0.5949, 0.1841, 0.5949, 0.1841, 0.5312, 0.1857, 0.5296, 0.1863, 0.5949, 0.02608, 0.904, 0.02608, 0.8494, 0.02837, 0.8494, 0.02837, 0.904, 0.827, 0.8727, 0.827, 0.9103, 0.8247, 0.9103, 0.8247, 0.8727, 0.003057, 0.6586, 0.003057, 0.7224, 0.0007728, 0.7224, 0.0007728, 0.6586, 0.6801, 0.9131, 0.6801, 0.8756, 0.6824, 0.8756, 0.6824, 0.9131, 0.8154, 0.8461, 0.8154, 0.904, 0.8131, 0.904, 0.8131, 0.8461, 0.7736, 0.258, 0.7736, 0.1943, 0.7759, 0.1943, 0.7752, 0.2596, 0.5926, 0.1943, 0.5926, 0.258, 0.591, 0.2596, 0.5903, 0.1943, 0.8212, 0.8461, 0.8212, 0.904, 0.8189, 0.904, 0.8189, 0.8461, 0.8329, 0.8727, 0.8329, 0.9103, 0.8306, 0.9103, 0.8306, 0.8727, 0.7736, 0.1943, 0.7736, 0.1305, 0.7759, 0.1305, 0.7759, 0.1943, 0.9028, 0.9093, 0.9028, 0.8717, 0.9051, 0.8717, 0.9051, 0.9093, 0.7736, 0.1305, 0.7736, 0.06679, 0.7759, 0.06679, 0.7759, 0.1305, 0.003057, 0.7224, 0.003057, 0.7861, 0.001442, 0.7877, 0.0007728, 0.7224, 0.7854, 0.8461, 0.7854, 0.9006, 0.7831, 0.9006, 0.7831, 0.8461])
me_cube_033.materials.append(mat_business_building)
me_cube_033.use_remesh_fix_poles = True
me_cube_033.use_remesh_preserve_attributes = False
me_cube_033.use_mirror_vertex_groups = False
me_cube_033.update()
me_cube_047 = bpy.data.meshes.new('Cube.047')
me_cube_047.from_pydata([(-5.0, 3.5, 0.0), (5.0, 3.5, 2.861e-06), (-5.0, -3.5, 0.0), (5.0, -3.5, 0.0), (-5.0, 3.5, 0.4868), (5.0, 3.5, 0.4868), (-5.0, -3.5, 0.4868), (5.0, -3.5, 0.4868), (-5.197, 3.694, 0.0), (5.197, 3.694, 0.0), (-5.197, -3.694, 0.0), (5.197, -3.694, 2.861e-06), (-5.197, 3.694, 0.4868), (5.197, 3.694, 0.4868), (-5.197, -3.694, 0.4868), (5.197, -3.694, 0.4868), (-5.0, 3.5, 0.7927), (5.0, 3.5, 0.7927), (-5.0, -3.5, 0.7927), (5.0, -3.5, 0.7927), (-5.197, 3.694, 0.7927), (5.197, 3.694, 0.7927), (5.197, -3.694, 0.7927), (-5.197, -3.694, 0.7927), (-3.423, -1.252, 0.4868), (-2.439, -1.252, 0.4868), (-3.423, -1.979, 0.4868), (-2.439, -1.979, 0.4868), (-3.423, -1.252, 0.8635), (-2.439, -1.252, 0.8635), (-3.423, -1.979, 0.8635), (-2.439, -1.979, 0.8635), (-3.423, -0.9824, 1.021), (-2.439, -0.9824, 1.021), (-3.423, -0.9824, 1.725), (-2.439, -0.9824, 1.725), (-2.439, -1.118, 1.021), (-2.439, -1.194, 0.9964), (-2.439, -1.231, 0.9426), (-2.439, -1.921, 1.203), (-2.439, -1.657, 1.581), (-2.439, -1.188, 1.725), (-3.423, -1.921, 1.203), (-3.423, -1.657, 1.581), (-3.423, -1.188, 1.725), (-3.423, -1.231, 0.9426), (-3.423, -1.194, 0.9964), (-3.423, -1.118, 1.021), (-2.508, -0.9824, 1.091), (-3.354, -0.9824, 1.091), (-3.354, -0.9824, 1.656), (-2.508, -0.9824, 1.656), (-2.508, -1.147, 1.091), (-3.354, -1.147, 1.091), (-2.508, -1.147, 1.656), (-3.354, -1.147, 1.656)], [], [(0, 1, 3, 2), (4, 6, 7, 5), (1, 0, 8, 9), (3, 1, 9, 11), (15, 13, 21, 22), (4, 5, 17, 16), (11, 9, 13, 15), (9, 8, 12, 13), (10, 11, 15, 14), (8, 10, 14, 12), (5, 7, 19, 17), (12, 14, 23, 20), (2, 3, 11, 10), (0, 2, 10, 8), (16, 17, 21, 20), (17, 19, 22, 21), (19, 18, 23, 22), (18, 16, 20, 23), (7, 6, 18, 19), (13, 12, 20, 21), (6, 4, 16, 18), (14, 15, 22, 23), (24, 25, 27, 26), (27, 25, 29, 31), (25, 24, 28, 29), (26, 27, 31, 30), (24, 26, 30, 28), (33, 35, 41, 36), (35, 34, 44, 41), (34, 32, 47, 44), (32, 33, 36, 47), (36, 41, 40, 37), (37, 40, 39, 38), (38, 39, 31, 29), (41, 44, 43, 40), (40, 43, 42, 39), (39, 42, 30, 31), (44, 47, 46, 43), (43, 46, 45, 42), (42, 45, 28, 30), (47, 36, 37, 46), (46, 37, 38, 45), (45, 38, 29, 28), (49, 50, 55, 53), (33, 32, 49, 48), (32, 34, 50, 49), (34, 35, 51, 50), (35, 33, 48, 51), (52, 53, 55, 54), (48, 49, 53, 52), (50, 51, 54, 55), (51, 48, 52, 54)])
me_cube_047.polygons.foreach_set('use_smooth', [True] * 52)
_k = set([(0, 1), (4, 5), (8, 9), (12, 13), (16, 17), (20, 21), (24, 25), (28, 29), (32, 33), (48, 49), (52, 53)])
me_cube_047.attributes.new('sharp_edge', 'BOOLEAN', 'EDGE').data.foreach_set('value', [ (min(e.vertices), max(e.vertices)) in _k for e in me_cube_047.edges])
_k = {(0, 1): 1.0, (4, 5): 1.0, (8, 9): 1.0, (12, 13): 1.0, (16, 17): 1.0, (20, 21): 1.0, (24, 25): 1.0, (28, 29): 1.0, (32, 33): 1.0, (48, 49): 1.0, (52, 53): 1.0}
me_cube_047.attributes.new('crease_edge', 'FLOAT', 'EDGE').data.foreach_set('value', [_k.get((min(e.vertices), max(e.vertices)), 0.0) for e in me_cube_047.edges])
_uv = me_cube_047.uv_layers.new(name='UVMap')
_uv.uv.foreach_set('vector', [0.2033, 0.2607, 0.2033, 0.005796, 0.3842, 0.005796, 0.3842, 0.2607, 0.5832, 0.5301, 0.7641, 0.5301, 0.7641, 0.785, 0.5832, 0.785, 0.2033, 0.005796, 0.2033, 0.2607, 0.1983, 0.2658, 0.1983, 0.0007727, 0.3842, 0.005796, 0.2033, 0.005796, 0.1983, 0.0007727, 0.3892, 0.0007727, 0.5786, 0.9776, 0.5786, 0.7866, 0.5863, 0.7866, 0.5863, 0.9776, 0.9927, 0.5301, 0.9927, 0.785, 0.985, 0.785, 0.985, 0.5301, 0.5663, 0.9776, 0.5663, 0.7866, 0.5786, 0.7866, 0.5786, 0.9776, 0.9492, 0.2658, 0.9492, 0.0007728, 0.9615, 0.0007728, 0.9615, 0.2658, 0.9834, 0.5301, 0.9834, 0.7951, 0.9711, 0.7951, 0.9711, 0.5301, 0.5447, 0.9776, 0.5447, 0.7866, 0.557, 0.7866, 0.557, 0.9776, 0.7023, 0.9676, 0.7023, 0.7866, 0.71, 0.7866, 0.71, 0.9676, 0.557, 0.9776, 0.557, 0.7866, 0.5647, 0.7866, 0.5647, 0.9776, 0.3842, 0.2607, 0.3842, 0.005796, 0.3892, 0.0007727, 0.3892, 0.2658, 0.2033, 0.2607, 0.3842, 0.2607, 0.3892, 0.2658, 0.1983, 0.2658, 0.1867, 0.5223, 0.1867, 0.2674, 0.1917, 0.2624, 0.1917, 0.5274, 0.1867, 0.2674, 0.005793, 0.2674, 0.0007728, 0.2624, 0.1917, 0.2624, 0.005793, 0.2674, 0.005793, 0.5223, 0.0007728, 0.5274, 0.0007728, 0.2624, 0.005793, 0.5223, 0.1867, 0.5223, 0.1917, 0.5274, 0.0007728, 0.5274, 0.189, 0.7838, 0.189, 0.5289, 0.1967, 0.5289, 0.1967, 0.7838, 0.9615, 0.2658, 0.9615, 0.0007728, 0.9693, 0.0007728, 0.9693, 0.2658, 0.7116, 0.9676, 0.7116, 0.7866, 0.7193, 0.7866, 0.7193, 0.9676, 0.9711, 0.5301, 0.9711, 0.7951, 0.9634, 0.7951, 0.9634, 0.5301, 0.8166, 0.2645, 0.8166, 0.2394, 0.8354, 0.2394, 0.8354, 0.2645, 0.1949, 0.8774, 0.176, 0.8774, 0.176, 0.8678, 0.1949, 0.8678, 0.133, 0.846, 0.133, 0.8711, 0.1234, 0.8711, 0.1234, 0.846, 0.6632, 0.8461, 0.6882, 0.8461, 0.6882, 0.8556, 0.6632, 0.8556, 0.1606, 0.8774, 0.1418, 0.8774, 0.1418, 0.8678, 0.1606, 0.8678, 0.1691, 0.8639, 0.1691, 0.846, 0.1744, 0.846, 0.1726, 0.8639, 0.8247, 0.8711, 0.8247, 0.8461, 0.8301, 0.8461, 0.8301, 0.8711, 0.1675, 0.846, 0.1675, 0.8639, 0.164, 0.8639, 0.1622, 0.846, 0.07902, 0.917, 0.07902, 0.8919, 0.08253, 0.8919, 0.08253, 0.917, 0.1726, 0.8639, 0.1744, 0.846, 0.1865, 0.8497, 0.1745, 0.8645, 0.1745, 0.8645, 0.1865, 0.8497, 0.1933, 0.8593, 0.1755, 0.8658, 0.1755, 0.8658, 0.1933, 0.8593, 0.1949, 0.8678, 0.176, 0.8678, 0.8301, 0.8711, 0.8301, 0.8461, 0.8423, 0.8461, 0.8423, 0.8711, 0.6882, 0.874, 0.6632, 0.874, 0.6632, 0.8642, 0.6882, 0.8642, 0.6882, 0.8642, 0.6632, 0.8642, 0.6632, 0.8556, 0.6882, 0.8556, 0.1622, 0.846, 0.164, 0.8639, 0.1621, 0.8645, 0.1501, 0.8497, 0.1501, 0.8497, 0.1621, 0.8645, 0.1611, 0.8658, 0.1433, 0.8593, 0.1433, 0.8593, 0.1611, 0.8658, 0.1606, 0.8678, 0.1418, 0.8678, 0.08253, 0.917, 0.08253, 0.8919, 0.0845, 0.8919, 0.0845, 0.917, 0.12, 0.8711, 0.12, 0.846, 0.1214, 0.846, 0.1214, 0.8711, 0.1214, 0.8711, 0.1214, 0.846, 0.1234, 0.846, 0.1234, 0.8711, 0.8438, 0.913, 0.8438, 0.8988, 0.8481, 0.8988, 0.8481, 0.913, 0.8369, 0.2645, 0.8369, 0.2394, 0.8387, 0.2412, 0.8387, 0.2628, 0.8369, 0.2394, 0.8547, 0.2394, 0.853, 0.2412, 0.8387, 0.2412, 0.8547, 0.2394, 0.8547, 0.2645, 0.853, 0.2628, 0.853, 0.2412, 0.8547, 0.2645, 0.8369, 0.2645, 0.8387, 0.2628, 0.853, 0.2628, 0.7775, 0.2644, 0.7775, 0.2428, 0.7917, 0.2428, 0.7917, 0.2644, 0.8108, 0.2644, 0.8108, 0.2428, 0.815, 0.2428, 0.815, 0.2644, 0.805, 0.2644, 0.805, 0.2428, 0.8092, 0.2428, 0.8092, 0.2644, 0.8539, 0.8988, 0.8539, 0.913, 0.8497, 0.913, 0.8497, 0.8988])
me_cube_047.materials.append(mat_business_building)
me_cube_047.use_remesh_fix_poles = True
me_cube_047.use_remesh_preserve_attributes = False
me_cube_047.use_mirror_vertex_groups = False
me_cube_047.update()
me_cube_031 = bpy.data.meshes.new('Cube.031')
me_cube_031.from_pydata([(0.5522, 3.754, 2.582), (0.5522, 4.035, 3.919), (-4.228, 4.035, 3.919), (-4.228, 3.754, 2.582), (-4.352, 3.5, 2.51), (0.6759, 3.5, 2.51), (0.6759, 3.832, 4.091), (-4.352, 3.832, 4.091), (0.6759, 3.729, 2.46), (-4.352, 3.729, 2.46), (0.6759, 4.061, 4.041), (-4.352, 4.061, 4.041), (0.5045, 3.672, 2.649), (-4.181, 3.672, 2.649), (0.5045, 3.933, 3.892), (-4.181, 3.933, 3.892), (0.5522, 3.662, 2.602), (-4.228, 3.662, 2.602), (0.5522, 3.943, 3.939), (-4.228, 3.943, 3.939), (0.5045, 3.857, 2.608), (-4.181, 3.857, 2.608), (0.5045, 4.119, 3.852), (-4.181, 4.119, 3.852)], [], [(3, 2, 19, 17), (7, 4, 5, 6), (6, 5, 8, 10), (4, 7, 11, 9), (5, 4, 9, 8), (7, 6, 10, 11), (3, 0, 8, 9), (0, 1, 10, 8), (1, 2, 11, 10), (2, 3, 9, 11), (12, 13, 21, 20), (1, 0, 16, 18), (2, 1, 18, 19), (0, 3, 17, 16), (13, 12, 16, 17), (12, 14, 18, 16), (14, 15, 19, 18), (15, 13, 17, 19), (23, 22, 20, 21), (13, 15, 23, 21), (14, 12, 20, 22), (15, 14, 22, 23)])
_uv = me_cube_031.uv_layers.new(name='UVMap')
_uv.uv.foreach_set('vector', [0.7249, 0.8717, 0.7249, 0.9063, 0.7225, 0.9063, 0.7225, 0.8717, 0.4777, 0.9147, 0.4368, 0.9147, 0.4368, 0.7866, 0.4777, 0.7866, 0.3909, 0.7333, 0.3909, 0.7742, 0.3849, 0.7742, 0.3849, 0.7333, 0.08507, 0.8494, 0.08507, 0.8904, 0.07902, 0.8904, 0.07902, 0.8494, 0.922, 0.9147, 0.922, 0.7866, 0.9281, 0.7866, 0.9281, 0.9147, 0.9144, 0.9147, 0.9144, 0.7866, 0.9205, 0.7866, 0.9205, 0.9147, 0.3975, 0.7897, 0.3975, 0.9116, 0.3943, 0.9147, 0.3943, 0.7866, 0.3975, 0.9116, 0.4321, 0.9116, 0.4352, 0.9147, 0.3943, 0.9147, 0.4321, 0.9116, 0.4321, 0.7897, 0.4352, 0.7866, 0.4352, 0.9147, 0.4321, 0.7897, 0.3975, 0.7897, 0.3943, 0.7866, 0.4352, 0.7866, 0.9361, 0.906, 0.9361, 0.7866, 0.941, 0.7866, 0.941, 0.906, 0.3808, 0.7679, 0.3808, 0.7333, 0.3832, 0.7333, 0.3832, 0.7679, 0.1967, 0.2624, 0.1967, 0.3842, 0.1943, 0.3842, 0.1943, 0.2624, 0.1967, 0.3858, 0.1967, 0.5077, 0.1943, 0.5077, 0.1943, 0.3858, 0.5097, 0.7878, 0.5097, 0.9072, 0.5085, 0.9084, 0.5085, 0.7866, 0.5097, 0.9072, 0.5419, 0.9072, 0.5431, 0.9084, 0.5085, 0.9084, 0.5419, 0.9072, 0.5419, 0.7878, 0.5431, 0.7866, 0.5431, 0.9084, 0.5419, 0.7878, 0.5097, 0.7878, 0.5085, 0.7866, 0.5431, 0.7866, 0.5879, 0.906, 0.5879, 0.7866, 0.62, 0.7866, 0.62, 0.906, 0.916, 0.5193, 0.916, 0.4872, 0.9209, 0.4872, 0.9209, 0.5193, 0.9209, 0.4499, 0.9209, 0.482, 0.916, 0.482, 0.916, 0.4499, 0.9345, 0.7866, 0.9345, 0.906, 0.9296, 0.906, 0.9296, 0.7866])
me_cube_031.materials.append(mat_business_building)
me_cube_031.use_remesh_fix_poles = True
me_cube_031.use_remesh_preserve_attributes = False
me_cube_031.use_mirror_vertex_groups = False
me_cube_031.update()

# ---- objects
ob_business_building_base = bpy.data.objects.new('Business_Building_Base', me_cube_010)
ob_business_building_floor = bpy.data.objects.new('Business_Building_Floor', me_cube_033)
ob_business_building_roof = bpy.data.objects.new('Business_Building_Roof', me_cube_047)
ob_business_building_sign = bpy.data.objects.new('Business_Building_Sign', me_cube_031)

# ---- transforms, parenting, visibility, modifiers, constraints
ob_business_building_base.location = (0.0, 0.0, 0.0)
ob_business_building_base.lineart.crease_threshold = 0.0
ob_business_building_floor.location = (0.0, 0.0, 0.0)
ob_business_building_floor.lineart.crease_threshold = 0.0
_m = ob_business_building_floor.modifiers.new('Auto Smooth', 'NODES')
_m.node_group = ng_auto_smooth
_gi = [s.identifier for s in ng_auto_smooth.interface.items_tree if s.item_type == 'SOCKET' and s.in_out == 'INPUT']
_m[_gi[1]] = 1.03  # Angle
ob_business_building_roof.location = (0.0, 0.0, 0.0)
ob_business_building_roof.lineart.crease_threshold = 0.0
_m = ob_business_building_roof.modifiers.new('Auto Smooth', 'NODES')
_m.node_group = ng_auto_smooth
_gi = [s.identifier for s in ng_auto_smooth.interface.items_tree if s.item_type == 'SOCKET' and s.in_out == 'INPUT']
_m[_gi[1]] = 1.03  # Angle
ob_business_building_sign.location = (0.0, 0.0, 0.0)
ob_business_building_sign.lineart.crease_threshold = 0.0

# ---- collection membership
scene.collection.objects.link(ob_business_building_base)
scene.collection.objects.link(ob_business_building_floor)
scene.collection.objects.link(ob_business_building_roof)
scene.collection.objects.link(ob_business_building_sign)

# ---- scene / render settings (as saved in the file)
scene.frame_start = 1; scene.frame_end = 250; scene.frame_set(1)
scene.render.engine = 'CYCLES'
scene.render.use_placeholder = True
scene.render.use_overwrite = False
scene.cycles.samples = 120
scene.cycles.sampling_pattern = 'TABULATED_SOBOL'
scene.cycles.use_adaptive_sampling = False
scene.cycles.use_light_tree = False
scene.cycles.max_bounces = 4
scene.cycles.diffuse_bounces = 1
scene.cycles.glossy_bounces = 1
scene.cycles.transmission_bounces = 4
scene.cycles.transparent_max_bounces = 4
scene.view_settings.view_transform = 'Filmic'
bpy.context.view_layer.update()

# ---- added for rendering (the .blend has no active camera and no usable light): camera, sun
cam_auto = bpy.data.cameras.new('AutoCamera')
cam_auto.lens = 50.0
cam_auto.sensor_width = 36.0
cam_auto.clip_end = 1000.0
ob_auto_camera = bpy.data.objects.new('AutoCamera', cam_auto)
scene.collection.objects.link(ob_auto_camera)
ob_auto_camera.location = (12.8176, -14.9782, 12.2996)
ob_auto_camera.rotation_euler = (1.09748, -7.21219e-08, 0.694738)
scene.camera = ob_auto_camera
light_auto_sun = bpy.data.lights.new('AutoSun', 'SUN')
light_auto_sun.energy = 3.0
light_auto_sun.angle = 0.0523599
ob_auto_sun = bpy.data.objects.new('AutoSun', light_auto_sun)
scene.collection.objects.link(ob_auto_sun)
ob_auto_sun.rotation_euler = (0.872665, 0.174533, 0.523599)
bpy.context.view_layer.update()
